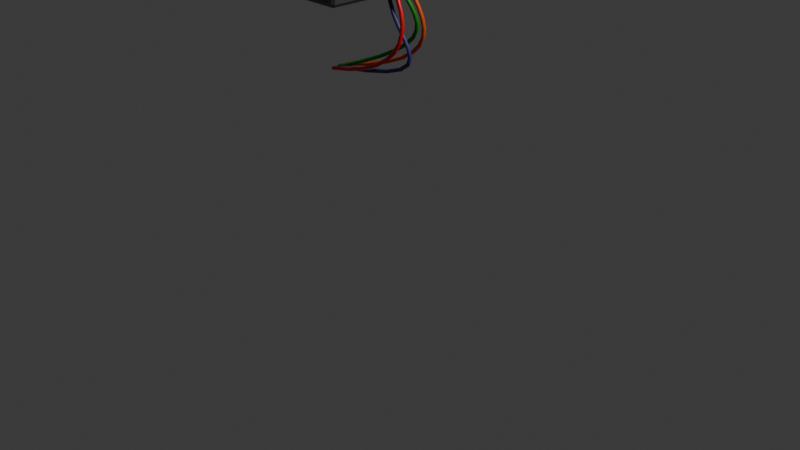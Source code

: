 # Source: LabScreen.blend  (saved by Blender 4.0.36; exported with 4.5.12 LTS)
import bpy
from mathutils import Matrix  # noqa: F401  (used for matrix-valued properties, if any)

bpy.ops.wm.read_factory_settings(use_empty=True)
scene = bpy.context.scene
scene.name = 'Scene'

# ---- collections
col_collection = bpy.data.collections.new('Collection'); scene.collection.children.link(col_collection)

# ---- images (referenced by path relative to the original .blend; pixels are not part of the script)
import os
ASSET_DIR = os.environ.get("B2B_ASSET_DIR", "")  # directory of the original .blend (textures are referenced by path, not embedded)
HERE = os.path.dirname(os.path.abspath(__file__))  # packed textures are extracted next to this script under _unpacked/

def load_image(name, relpath, width, height, colorspace="sRGB"):
    """Load a texture the original file referenced (path relative to the .blend, or extracted next to this script)."""
    p = next((c for c in (os.path.join(HERE, relpath), os.path.join(ASSET_DIR, relpath)) if relpath and os.path.exists(c)), "")
    if p:
        img = bpy.data.images.load(p, check_existing=True)
        img.name = name
    else:  # same state as the original file: an image datablock whose file is absent (Cycles renders it pink)
        img = bpy.data.images.new(name, width, height)
        img.source = "FILE"
        img.filepath = "//" + (relpath or name)
    img.colorspace_settings.name = colorspace
    return img
img_edex_ui_mac_3_jpg = load_image('edex-ui-mac-3.jpg', 'edex-ui-mac-3.jpg', 1024, 1024, 'sRGB')

# ---- materials (node trees are filled in below, after node groups)
mat_material_005 = bpy.data.materials.new('Material.005')
mat_material_006 = bpy.data.materials.new('Material.006')
mat_material_002 = bpy.data.materials.new('Material.002')
mat_material_004 = bpy.data.materials.new('Material.004')
mat_material_001 = bpy.data.materials.new('Material.001')
mat_material_003 = bpy.data.materials.new('Material.003')

# ---- material node trees
mat_material_005.use_nodes = True; mat_material_005.node_tree.nodes.clear()
_N = mat_material_005.node_tree.nodes; _L = mat_material_005.node_tree.links
n0 = _N.new('ShaderNodeBsdfPrincipled'); n0.name = 'Principled BSDF'; n0.location = (10, 300)
n0.inputs[0].default_value = (0.1333, 0.1333, 0.1333, 1.0)
n0.inputs[1].default_value = 0.8
n0.inputs[3].default_value = 1.45
n1 = _N.new('ShaderNodeOutputMaterial'); n1.name = 'Material Output'; n1.location = (300, 300)
_L.new(n0.outputs[0], n1.inputs[0])
n1.is_active_output = True
mat_material_006.use_nodes = True; mat_material_006.node_tree.nodes.clear()
_N = mat_material_006.node_tree.nodes; _L = mat_material_006.node_tree.links
n0 = _N.new('ShaderNodeOutputMaterial'); n0.name = 'Material Output'; n0.location = (300, 300)
n1 = _N.new('ShaderNodeMapping'); n1.name = 'Mapping'; n1.location = (-565, 197)
n1.inputs[2].default_value = (0.0, 0.0, 1.571)
n1.inputs[3].default_value = (5.0, 5.0, -6.1)
n2 = _N.new('ShaderNodeTexCoord'); n2.name = 'Texture Coordinate'; n2.location = (-733, 147)
n3 = _N.new('ShaderNodeTexImage'); n3.name = 'Image Texture'; n3.location = (-391, 203)
n3.image = img_edex_ui_mac_3_jpg
n4 = _N.new('ShaderNodeBsdfPrincipled'); n4.name = 'Principled BSDF'; n4.location = (10, 300)
n4.inputs[3].default_value = 1.45
n4.inputs[28].default_value = 1.0
_L.new(n4.outputs[0], n0.inputs[0])
_L.new(n3.outputs[0], n4.inputs[0])
_L.new(n1.outputs[0], n3.inputs[0])
_L.new(n2.outputs[2], n1.inputs[0])
_L.new(n3.outputs[0], n4.inputs[27])
n0.is_active_output = True
mat_material_002.use_nodes = True; mat_material_002.node_tree.nodes.clear()
_N = mat_material_002.node_tree.nodes; _L = mat_material_002.node_tree.links
n0 = _N.new('ShaderNodeBsdfPrincipled'); n0.name = 'Principled BSDF'; n0.location = (10, 300)
n0.inputs[0].default_value = (0.04184, 0.04507, 0.1911, 1.0)
n0.inputs[3].default_value = 1.45
n1 = _N.new('ShaderNodeOutputMaterial'); n1.name = 'Material Output'; n1.location = (300, 300)
_L.new(n0.outputs[0], n1.inputs[0])
n1.is_active_output = True
mat_material_004.use_nodes = True; mat_material_004.node_tree.nodes.clear()
_N = mat_material_004.node_tree.nodes; _L = mat_material_004.node_tree.links
n0 = _N.new('ShaderNodeBsdfPrincipled'); n0.name = 'Principled BSDF'; n0.location = (10, 300)
n0.inputs[0].default_value = (0.8, 0.09435, 0.002128, 1.0)
n0.inputs[3].default_value = 1.45
n1 = _N.new('ShaderNodeOutputMaterial'); n1.name = 'Material Output'; n1.location = (300, 300)
_L.new(n0.outputs[0], n1.inputs[0])
n1.is_active_output = True
mat_material_001.use_nodes = True; mat_material_001.node_tree.nodes.clear()
_N = mat_material_001.node_tree.nodes; _L = mat_material_001.node_tree.links
n0 = _N.new('ShaderNodeBsdfPrincipled'); n0.name = 'Principled BSDF'; n0.location = (10, 300)
n0.inputs[0].default_value = (0.8, 0.0, 0.003588, 1.0)
n0.inputs[2].default_value = 0.4079
n0.inputs[3].default_value = 1.45
n1 = _N.new('ShaderNodeOutputMaterial'); n1.name = 'Material Output'; n1.location = (300, 300)
_L.new(n0.outputs[0], n1.inputs[0])
n1.is_active_output = True
mat_material_003.use_nodes = True; mat_material_003.node_tree.nodes.clear()
_N = mat_material_003.node_tree.nodes; _L = mat_material_003.node_tree.links
n0 = _N.new('ShaderNodeBsdfPrincipled'); n0.name = 'Principled BSDF'; n0.location = (10, 300)
n0.inputs[0].default_value = (0.00602, 0.2498, 0.0, 1.0)
n0.inputs[3].default_value = 1.45
n1 = _N.new('ShaderNodeOutputMaterial'); n1.name = 'Material Output'; n1.location = (300, 300)
_L.new(n0.outputs[0], n1.inputs[0])
n1.is_active_output = True

# ---- world
world_world = bpy.data.worlds.new('World'); scene.world = world_world
world_world.use_nodes = True; world_world.node_tree.nodes.clear()
_N = world_world.node_tree.nodes; _L = world_world.node_tree.links
n0 = _N.new('ShaderNodeOutputWorld'); n0.name = 'World Output'; n0.location = (300, 300)
n1 = _N.new('ShaderNodeBackground'); n1.name = 'Background'; n1.location = (10, 300)
n1.inputs[0].default_value = (0.05088, 0.05088, 0.05088, 1.0)
_L.new(n1.outputs[0], n0.inputs[0])
n0.is_active_output = True
world_world.color = (0.05088, 0.05088, 0.05088)
world_world.use_sun_shadow = False
world_world.sun_shadow_jitter_overblur = 0.0

# ---- cameras
cam_camera = bpy.data.cameras.new('Camera')
cam_camera.clip_end = 100.0
cam_camera.ortho_scale = 7.314

# ---- lights
light_light = bpy.data.lights.new('Light', 'POINT')
light_light.transmission_factor = 0.0
light_light.use_soft_falloff = False
light_light.energy = 1000.0
light_light.shadow_soft_size = 0.1
light_light.shadow_maximum_resolution = 0.006
light_light.use_absolute_resolution = True

# ---- meshes
me_cube_004 = bpy.data.meshes.new('Cube.004')
me_cube_004.from_pydata([(0.2437, 0.9239, 0.9239), (0.2437, 0.9239, -0.9239), (0.2437, -0.9239, -0.9239), (0.2437, -0.9239, 0.9239), (0.2085, 0.9239, 0.9239), (0.2085, 0.9239, -0.9239), (0.2085, -0.9239, -0.9239), (0.2085, -0.9239, 0.9239), (-0.2184, -0.9747, -1.0), (-0.2184, -1.0, -0.9747), (-0.2437, -0.9747, -0.9747), (-0.2184, -1.0, 0.9747), (-0.2184, -0.9747, 1.0), (-0.2437, -0.9747, 0.9747), (-0.2184, 0.9747, -1.0), (-0.2437, 0.9747, -0.9747), (-0.2184, 1.0, -0.9747), (-0.2184, 0.9747, 1.0), (-0.2184, 1.0, 0.9747), (-0.2437, 0.9747, 0.9747), (0.2437, -0.9747, -0.9747), (0.2184, -1.0, -0.9747), (0.2184, -0.9747, -1.0), (0.2184, -0.9747, 1.0), (0.2184, -1.0, 0.9747), (0.2437, -0.9747, 0.9747), (0.2184, 0.9747, -1.0), (0.2184, 1.0, -0.9747), (0.2437, 0.9747, -0.9747), (0.2184, 0.9747, 1.0), (0.2437, 0.9747, 0.9747), (0.2184, 1.0, 0.9747), (0.2437, 0.9239, 0.308), (0.2437, 0.9239, -0.308), (0.2437, -0.9239, 0.308), (0.2437, -0.9239, -0.308), (0.2085, 0.9239, 0.308), (0.2085, 0.9239, -0.308), (0.2085, -0.9239, 0.308), (0.2085, -0.9239, -0.308), (-0.2184, -1.0, -0.3249), (-0.2184, -1.0, 0.3249), (-0.2437, -0.9747, 0.3249), (-0.2437, -0.9747, -0.3249), (-0.2184, 1.0, 0.3249), (-0.2184, 1.0, -0.3249), (-0.2437, 0.9747, -0.3249), (-0.2437, 0.9747, 0.3249), (0.2437, 0.9747, 0.3249), (0.2437, 0.9747, -0.3249), (0.2184, 1.0, -0.3249), (0.2184, 1.0, 0.3249), (0.2184, -1.0, 0.3249), (0.2184, -1.0, -0.3249), (0.2437, -0.9747, -0.3249), (0.2437, -0.9747, 0.3249), (0.1206, 0.9747, -1.0), (-0.1206, 0.9747, -1.0), (-0.1206, 1.0, -0.9747), (0.1206, 1.0, -0.9747), (-0.1206, 0.9747, 1.0), (0.1206, 0.9747, 1.0), (0.1206, 1.0, 0.9747), (-0.1206, 1.0, 0.9747), (-0.1206, -0.9747, -1.0), (0.1206, -0.9747, -1.0), (0.1206, -1.0, -0.9747), (-0.1206, -1.0, -0.9747), (0.1206, -0.9747, 1.0), (-0.1206, -0.9747, 1.0), (-0.1206, -1.0, 0.9747), (0.1206, -1.0, 0.9747), (-0.1206, 1.0, -0.3249), (0.1206, 1.0, -0.3249), (-0.1206, 1.0, 0.3249), (0.1206, 1.0, 0.3249), (0.1206, -1.0, -0.3249), (-0.1206, -1.0, -0.3249), (0.1206, -1.0, 0.3249), (-0.1206, -1.0, 0.3249), (0.1017, -1.047, -0.2741), (-0.1017, -1.047, -0.2741), (0.1017, -1.047, 0.2741), (-0.1017, -1.047, 0.2741), (0.1206, 0.2903, -1.0), (-0.1206, 0.2903, -1.0), (-0.1206, -0.2903, -1.0), (0.1206, -0.2903, -1.0), (0.1206, 0.2903, -1.04), (-0.1206, 0.2903, -1.04), (-0.1206, -0.2903, -1.04), (0.1206, -0.2903, -1.04)], [], [(79, 70, 11, 41), (20, 28, 1, 2), (48, 30, 0, 32), (60, 17, 12, 69), (42, 13, 19, 47), (75, 62, 31, 51), (35, 2, 6, 39), (30, 25, 3, 0), (54, 20, 2, 35), (36, 4, 7, 38), (2, 1, 5, 6), (0, 3, 7, 4), (32, 0, 4, 36), (8, 9, 10), (11, 12, 13), (14, 15, 16), (17, 18, 19), (20, 21, 22), (23, 24, 25), (26, 27, 28), (29, 30, 31), (14, 8, 10, 15), (41, 11, 13, 42), (12, 17, 19, 13), (45, 16, 15, 46), (57, 14, 16, 58), (61, 29, 31, 62), (49, 28, 27, 50), (22, 26, 28, 20), (29, 23, 25, 30), (53, 21, 20, 54), (65, 22, 21, 66), (69, 12, 11, 70), (56, 26, 22, 65), (24, 52, 55, 25), (52, 53, 54, 55), (30, 48, 51, 31), (48, 49, 50, 51), (18, 44, 47, 19), (44, 45, 46, 47), (9, 40, 43, 10), (40, 41, 42, 43), (1, 33, 37, 5), (33, 32, 36, 37), (5, 37, 39, 6), (37, 36, 38, 39), (25, 55, 34, 3), (55, 54, 35, 34), (3, 34, 38, 7), (34, 35, 39, 38), (59, 73, 50, 27), (73, 75, 51, 50), (10, 43, 46, 15), (43, 42, 47, 46), (28, 49, 33, 1), (49, 48, 32, 33), (67, 77, 40, 9), (77, 79, 41, 40), (53, 52, 78, 76), (76, 78, 82, 80), (21, 53, 76, 66), (66, 76, 77, 67), (45, 44, 74, 72), (72, 74, 75, 73), (16, 45, 72, 58), (58, 72, 73, 59), (14, 57, 64, 8), (56, 65, 87, 84), (23, 68, 71, 24), (68, 69, 70, 71), (8, 64, 67, 9), (64, 65, 66, 67), (17, 60, 63, 18), (60, 61, 62, 63), (26, 56, 59, 27), (56, 57, 58, 59), (44, 18, 63, 74), (74, 63, 62, 75), (29, 61, 68, 23), (61, 60, 69, 68), (52, 24, 71, 78), (78, 71, 70, 79), (80, 82, 83, 81), (79, 77, 81, 83), (78, 79, 83, 82), (77, 76, 80, 81), (84, 87, 91, 88), (65, 64, 86, 87), (57, 56, 84, 85), (64, 57, 85, 86), (89, 88, 91, 90), (87, 86, 90, 91), (86, 85, 89, 90), (85, 84, 88, 89)])
me_cube_004.polygons.foreach_set('material_index', [0, 0, 0, 0, 0, 0, 0, 0, 0, 1, 0, 0, 0, 0, 0, 0, 0, 0, 0, 0, 0, 0, 0, 0, 0, 0, 0, 0, 0, 0, 0, 0, 0, 0, 0, 0, 0, 0, 0, 0, 0, 0, 0, 0, 1, 1, 0, 0, 0, 0, 0, 0, 0, 0, 0, 0, 0, 0, 0, 0, 0, 0, 0, 0, 0, 0, 0, 0, 0, 0, 0, 0, 0, 0, 0, 0, 0, 0, 0, 0, 0, 0, 0, 0, 0, 0, 0, 0, 0, 0, 0, 0, 0, 0])
_uv = me_cube_004.uv_layers.new(name='UVMap')
_uv.uv.foreach_set('vector', [0.5406, 0.9123, 0.6218, 0.9123, 0.6218, 0.987, 0.5406, 0.987, 0.375, 0.75, 0.375, 0.5, 0.375, 0.5, 0.375, 0.75, 0.5417, 0.5, 0.625, 0.5, 0.625, 0.5, 0.5417, 0.5, 0.7873, 0.5032, 0.862, 0.5032, 0.862, 0.7468, 0.7873, 0.7468, 0.5406, 0.003164, 0.6218, 0.003165, 0.6218, 0.2468, 0.5406, 0.2468, 0.5406, 0.4123, 0.6218, 0.4123, 0.6218, 0.487, 0.5406, 0.487, 0.4583, 0.75, 0.375, 0.75, 0.375, 0.75, 0.4583, 0.75, 0.625, 0.5, 0.625, 0.75, 0.625, 0.75, 0.625, 0.5, 0.4583, 0.75, 0.375, 0.75, 0.375, 0.75, 0.4583, 0.75, 0.5417, 0.5, 0.625, 0.5, 0.625, 0.75, 0.5417, 0.75, 0.375, 0.75, 0.375, 0.5, 0.375, 0.5, 0.375, 0.75, 0.625, 0.5, 0.625, 0.75, 0.625, 0.75, 0.625, 0.5, 0.5417, 0.5, 0.625, 0.5, 0.625, 0.5, 0.5417, 0.5, 0.138, 0.7468, 0.138, 0.75, 0.125, 0.7468, 0.6218, 0.0, 0.625, 0.003164, 0.6218, 0.003165, 0.138, 0.5032, 0.125, 0.5032, 0.138, 0.5, 0.625, 0.2468, 0.6218, 0.25, 0.6218, 0.2468, 0.375, 0.7468, 0.362, 0.75, 0.362, 0.7468, 0.625, 0.763, 0.6218, 0.763, 0.6218, 0.75, 0.362, 0.5032, 0.362, 0.5, 0.375, 0.5032, 0.625, 0.487, 0.6218, 0.5, 0.6218, 0.487, 0.138, 0.5032, 0.138, 0.7468, 0.125, 0.7468, 0.125, 0.5032, 0.5406, 0.0, 0.6218, 0.0, 0.6218, 0.003165, 0.5406, 0.003164, 0.625, 0.003164, 0.625, 0.2468, 0.6218, 0.2468, 0.6218, 0.003165, 0.4594, 0.263, 0.3782, 0.263, 0.3782, 0.2468, 0.4594, 0.2468, 0.2127, 0.5032, 0.138, 0.5032, 0.138, 0.5, 0.2127, 0.5, 0.625, 0.4123, 0.625, 0.487, 0.6218, 0.487, 0.6218, 0.4123, 0.4583, 0.5, 0.375, 0.5, 0.3782, 0.487, 0.4594, 0.487, 0.362, 0.7468, 0.362, 0.5032, 0.375, 0.5, 0.375, 0.75, 0.638, 0.5032, 0.638, 0.7468, 0.625, 0.75, 0.625, 0.5, 0.4594, 0.763, 0.3782, 0.763, 0.375, 0.75, 0.4583, 0.75, 0.2873, 0.7468, 0.362, 0.7468, 0.362, 0.75, 0.2873, 0.75, 0.625, 0.9123, 0.625, 0.987, 0.6218, 0.987, 0.6218, 0.9123, 0.2873, 0.5032, 0.362, 0.5032, 0.362, 0.7468, 0.2873, 0.7468, 0.6218, 0.763, 0.5406, 0.763, 0.5417, 0.75, 0.625, 0.75, 0.5406, 0.763, 0.4594, 0.763, 0.4583, 0.75, 0.5417, 0.75, 0.625, 0.5, 0.5417, 0.5, 0.5406, 0.487, 0.6218, 0.487, 0.5417, 0.5, 0.4583, 0.5, 0.4594, 0.487, 0.5406, 0.487, 0.6218, 0.263, 0.5406, 0.263, 0.5406, 0.2468, 0.6218, 0.2468, 0.5406, 0.263, 0.4594, 0.263, 0.4594, 0.2468, 0.5406, 0.2468, 0.3782, 0.0, 0.4594, 0.0, 0.4594, 0.003164, 0.3782, 0.003164, 0.4594, 0.0, 0.5406, 0.0, 0.5406, 0.003164, 0.4594, 0.003164, 0.375, 0.5, 0.4583, 0.5, 0.4583, 0.5, 0.375, 0.5, 0.4583, 0.5, 0.5417, 0.5, 0.5417, 0.5, 0.4583, 0.5, 0.375, 0.5, 0.4583, 0.5, 0.4583, 0.75, 0.375, 0.75, 0.4583, 0.5, 0.5417, 0.5, 0.5417, 0.75, 0.4583, 0.75, 0.625, 0.75, 0.5417, 0.75, 0.5417, 0.75, 0.625, 0.75, 0.5417, 0.75, 0.4583, 0.75, 0.4583, 0.75, 0.5417, 0.75, 0.625, 0.75, 0.5417, 0.75, 0.5417, 0.75, 0.625, 0.75, 0.5417, 0.75, 0.4583, 0.75, 0.4583, 0.75, 0.5417, 0.75, 0.3782, 0.4123, 0.4594, 0.4123, 0.4594, 0.487, 0.3782, 0.487, 0.4594, 0.4123, 0.5406, 0.4123, 0.5406, 0.487, 0.4594, 0.487, 0.3782, 0.003164, 0.4594, 0.003164, 0.4594, 0.2468, 0.3782, 0.2468, 0.4594, 0.003164, 0.5406, 0.003164, 0.5406, 0.2468, 0.4594, 0.2468, 0.375, 0.5, 0.4583, 0.5, 0.4583, 0.5, 0.375, 0.5, 0.4583, 0.5, 0.5417, 0.5, 0.5417, 0.5, 0.4583, 0.5, 0.3782, 0.9123, 0.4594, 0.9123, 0.4594, 0.987, 0.3782, 0.987, 0.4594, 0.9123, 0.5406, 0.9123, 0.5406, 0.987, 0.4594, 0.987, 0.4594, 0.763, 0.5406, 0.763, 0.5406, 0.8377, 0.4594, 0.8377, 0.4594, 0.8377, 0.5406, 0.8377, 0.5406, 0.8377, 0.4594, 0.8377, 0.3782, 0.763, 0.4594, 0.763, 0.4594, 0.8377, 0.3782, 0.8377, 0.3782, 0.8377, 0.4594, 0.8377, 0.4594, 0.9123, 0.3782, 0.9123, 0.4594, 0.263, 0.5406, 0.263, 0.5406, 0.3377, 0.4594, 0.3377, 0.4594, 0.3377, 0.5406, 0.3377, 0.5406, 0.4123, 0.4594, 0.4123, 0.3782, 0.263, 0.4594, 0.263, 0.4594, 0.3377, 0.3782, 0.3377, 0.3782, 0.3377, 0.4594, 0.3377, 0.4594, 0.4123, 0.3782, 0.4123, 0.138, 0.5032, 0.2127, 0.5032, 0.2127, 0.7468, 0.138, 0.7468, 0.2873, 0.5032, 0.2873, 0.7468, 0.2873, 0.7468, 0.2873, 0.5032, 0.625, 0.763, 0.625, 0.8377, 0.6218, 0.8377, 0.6218, 0.763, 0.625, 0.8377, 0.625, 0.9123, 0.6218, 0.9123, 0.6218, 0.8377, 0.138, 0.7468, 0.2127, 0.7468, 0.2127, 0.75, 0.138, 0.75, 0.2127, 0.7468, 0.2873, 0.7468, 0.2873, 0.75, 0.2127, 0.75, 0.625, 0.263, 0.625, 0.3377, 0.6218, 0.3377, 0.6218, 0.263, 0.625, 0.3377, 0.625, 0.4123, 0.6218, 0.4123, 0.6218, 0.3377, 0.362, 0.5032, 0.2873, 0.5032, 0.2873, 0.5, 0.362, 0.5, 0.2873, 0.5032, 0.2127, 0.5032, 0.2127, 0.5, 0.2873, 0.5, 0.5406, 0.263, 0.6218, 0.263, 0.6218, 0.3377, 0.5406, 0.3377, 0.5406, 0.3377, 0.6218, 0.3377, 0.6218, 0.4123, 0.5406, 0.4123, 0.638, 0.5032, 0.7127, 0.5032, 0.7127, 0.7468, 0.638, 0.7468, 0.7127, 0.5032, 0.7873, 0.5032, 0.7873, 0.7468, 0.7127, 0.7468, 0.5406, 0.763, 0.6218, 0.763, 0.6218, 0.8377, 0.5406, 0.8377, 0.5406, 0.8377, 0.6218, 0.8377, 0.6218, 0.9123, 0.5406, 0.9123, 0.4594, 0.8377, 0.5406, 0.8377, 0.5406, 0.9123, 0.4594, 0.9123, 0.5406, 0.9123, 0.4594, 0.9123, 0.4594, 0.9123, 0.5406, 0.9123, 0.5406, 0.8377, 0.5406, 0.9123, 0.5406, 0.9123, 0.5406, 0.8377, 0.4594, 0.9123, 0.4594, 0.8377, 0.4594, 0.8377, 0.4594, 0.9123, 0.2873, 0.5032, 0.2873, 0.7468, 0.2873, 0.7468, 0.2873, 0.5032, 0.2873, 0.7468, 0.2127, 0.7468, 0.2127, 0.7468, 0.2873, 0.7468, 0.2127, 0.5032, 0.2873, 0.5032, 0.2873, 0.5032, 0.2127, 0.5032, 0.2127, 0.7468, 0.2127, 0.5032, 0.2127, 0.5032, 0.2127, 0.7468, 0.2127, 0.5032, 0.2873, 0.5032, 0.2873, 0.7468, 0.2127, 0.7468, 0.2873, 0.7468, 0.2127, 0.7468, 0.2127, 0.7468, 0.2873, 0.7468, 0.2127, 0.7468, 0.2127, 0.5032, 0.2127, 0.5032, 0.2127, 0.7468, 0.2127, 0.5032, 0.2873, 0.5032, 0.2873, 0.5032, 0.2127, 0.5032])
me_cube_004.materials.append(mat_material_005)
me_cube_004.materials.append(mat_material_006)
me_cube_004.update()
me_beziercurve = bpy.data.meshes.new('BezierCurve')
me_beziercurve.from_pydata([(-0.6017, 0.01674, 0.009578), (-0.6006, 0.009197, 0.01659), (-0.6013, -0.0008118, 0.01916), (-0.6035, -0.0106, 0.01659), (-0.6066, -0.01755, 0.009578), (-0.6098, -0.0198, -1.49e-08), (-0.6123, -0.01674, -0.009578), (-0.6133, -0.009197, -0.01659), (-0.6127, 0.0008118, -0.01916), (-0.6105, 0.0106, -0.01659), (-0.6074, 0.01755, -0.009578), (-0.6041, 0.0198, -4.703e-08), (-0.4719, -9.146e-05, -0.002519), (-0.4736, -0.007286, 0.004734), (-0.475, -0.01719, 0.007371), (-0.4758, -0.02716, 0.004685), (-0.4758, -0.03451, -0.002604), (-0.475, -0.03728, -0.01254), (-0.4735, -0.03472, -0.02247), (-0.4718, -0.02753, -0.02972), (-0.4704, -0.01762, -0.03236), (-0.4696, -0.007657, -0.02967), (-0.4696, -0.0003055, -0.02238), (-0.4704, 0.002464, -0.01245), (-0.3607, -0.01107, 0.03512), (-0.3646, -0.01804, 0.04167), (-0.3667, -0.02788, 0.04412), (-0.3663, -0.03797, 0.0418), (-0.3636, -0.04559, 0.03534), (-0.3593, -0.0487, 0.02647), (-0.3545, -0.04647, 0.01757), (-0.3505, -0.03951, 0.01101), (-0.3485, -0.02966, 0.008568), (-0.3488, -0.01958, 0.01089), (-0.3516, -0.01196, 0.01734), (-0.3559, -0.008844, 0.02622), (-0.2631, -0.01711, 0.1063), (-0.2683, -0.024, 0.112), (-0.2707, -0.03382, 0.1142), (-0.2695, -0.04395, 0.1124), (-0.2652, -0.05167, 0.107), (-0.2589, -0.05492, 0.09949), (-0.2523, -0.05281, 0.09184), (-0.2471, -0.04592, 0.08612), (-0.2447, -0.03609, 0.08387), (-0.2458, -0.02596, 0.08568), (-0.2501, -0.01824, 0.09108), (-0.2565, -0.015, 0.09861), (-0.1755, -0.01895, 0.1944), (-0.1811, -0.02583, 0.1997), (-0.1835, -0.03566, 0.202), (-0.182, -0.0458, 0.2005), (-0.177, -0.05353, 0.1958), (-0.1699, -0.05679, 0.189), (-0.1626, -0.0547, 0.1819), (-0.157, -0.04782, 0.1766), (-0.1547, -0.038, 0.1744), (-0.1562, -0.02786, 0.1758), (-0.1611, -0.02012, 0.1806), (-0.1682, -0.01686, 0.1874), (-0.0944, -0.01737, 0.2823), (-0.0997, -0.02425, 0.2879), (-0.1018, -0.03407, 0.2904), (-0.1001, -0.04421, 0.2891), (-0.09517, -0.05194, 0.2844), (-0.08822, -0.0552, 0.2774), (-0.08115, -0.05312, 0.2702), (-0.07586, -0.04624, 0.2645), (-0.07375, -0.03642, 0.262), (-0.07541, -0.02628, 0.2633), (-0.08038, -0.01855, 0.2681), (-0.08733, -0.01529, 0.275), (-0.01544, -0.01315, 0.3527), (-0.01931, -0.01995, 0.3595), (-0.02065, -0.02973, 0.3626), (-0.01911, -0.03987, 0.3612), (-0.01509, -0.04766, 0.3557), (-0.009672, -0.051, 0.3475), (-0.004312, -0.049, 0.3389), (-0.000443, -0.0422, 0.3321), (0.0008981, -0.03242, 0.329), (-0.000648, -0.02228, 0.3304), (-0.004667, -0.01449, 0.3359), (-0.01008, -0.01115, 0.344), (0.06646, -0.006997, 0.3874), (0.06629, -0.01353, 0.3954), (0.06673, -0.02318, 0.3992), (0.06767, -0.03337, 0.3976), (0.06884, -0.04136, 0.3911), (0.06995, -0.04501, 0.3815), (0.07068, -0.04335, 0.3713), (0.07085, -0.03682, 0.3632), (0.07041, -0.02717, 0.3595), (0.06948, -0.01698, 0.3611), (0.0683, -0.008991, 0.3676), (0.0672, -0.005336, 0.3772), (0.154, 0.0001253, 0.3665), (0.1584, -0.006047, 0.3736), (0.161, -0.01553, 0.3769), (0.161, -0.02579, 0.3755), (0.1585, -0.03407, 0.3698), (0.1541, -0.03816, 0.3613), (0.149, -0.03695, 0.3524), (0.1446, -0.03078, 0.3454), (0.142, -0.02129, 0.3421), (0.142, -0.01104, 0.3435), (0.1445, -0.002755, 0.3492), (0.1489, 0.00133, 0.3576), (0.2479, 0.007075, 0.2736), (0.2548, 0.001081, 0.2785), (0.2584, -0.008326, 0.2808), (0.2579, -0.01862, 0.2799), (0.2534, -0.02705, 0.276), (0.246, -0.03136, 0.2701), (0.2378, -0.03038, 0.2638), (0.231, -0.02439, 0.2589), (0.2273, -0.01498, 0.2566), (0.2279, -0.004682, 0.2575), (0.2324, 0.003748, 0.2614), (0.2397, 0.008052, 0.2673), (0.3526, 0.01303, 0.09298), (0.3602, 0.00708, 0.09664), (0.3642, -0.002306, 0.09841), (0.3635, -0.01262, 0.09781), (0.3583, -0.02109, 0.095), (0.3499, -0.02545, 0.09073), (0.3406, -0.02454, 0.08616), (0.333, -0.01859, 0.08249), (0.329, -0.009203, 0.08073), (0.3297, 0.001107, 0.08133), (0.335, 0.009579, 0.08414), (0.3433, 0.01394, 0.0884), (0.473, 0.01721, -0.1928), (0.4809, 0.01128, -0.1898), (0.4851, 0.001895, -0.1883), (0.4842, -0.008418, -0.1887), (0.4787, -0.0169, -0.1909), (0.47, -0.02128, -0.1943), (0.4603, -0.02038, -0.198), (0.4524, -0.01444, -0.201), (0.4483, -0.00506, -0.2024), (0.4491, 0.005253, -0.202), (0.4546, 0.01373, -0.1999), (0.4634, 0.01811, -0.1965), (0.6135, 0.0188, -0.6016), (0.6216, 0.01286, -0.599), (0.6257, 0.003482, -0.5976), (0.6249, -0.006832, -0.5979), (0.6192, -0.01531, -0.5997), (0.6103, -0.01969, -0.6026), (0.6005, -0.0188, -0.6057), (0.5924, -0.01286, -0.6083), (0.5882, -0.003482, -0.6096), (0.5891, 0.006832, -0.6093), (0.5947, 0.01531, -0.6075), (0.6037, 0.01969, -0.6047)], [], [(0, 12, 23, 11), (1, 13, 12, 0), (2, 14, 13, 1), (3, 15, 14, 2), (4, 16, 15, 3), (5, 17, 16, 4), (6, 18, 17, 5), (7, 19, 18, 6), (8, 20, 19, 7), (9, 21, 20, 8), (10, 22, 21, 9), (11, 23, 22, 10), (12, 24, 35, 23), (13, 25, 24, 12), (14, 26, 25, 13), (15, 27, 26, 14), (16, 28, 27, 15), (17, 29, 28, 16), (18, 30, 29, 17), (19, 31, 30, 18), (20, 32, 31, 19), (21, 33, 32, 20), (22, 34, 33, 21), (23, 35, 34, 22), (24, 36, 47, 35), (25, 37, 36, 24), (26, 38, 37, 25), (27, 39, 38, 26), (28, 40, 39, 27), (29, 41, 40, 28), (30, 42, 41, 29), (31, 43, 42, 30), (32, 44, 43, 31), (33, 45, 44, 32), (34, 46, 45, 33), (35, 47, 46, 34), (36, 48, 59, 47), (37, 49, 48, 36), (38, 50, 49, 37), (39, 51, 50, 38), (40, 52, 51, 39), (41, 53, 52, 40), (42, 54, 53, 41), (43, 55, 54, 42), (44, 56, 55, 43), (45, 57, 56, 44), (46, 58, 57, 45), (47, 59, 58, 46), (48, 60, 71, 59), (49, 61, 60, 48), (50, 62, 61, 49), (51, 63, 62, 50), (52, 64, 63, 51), (53, 65, 64, 52), (54, 66, 65, 53), (55, 67, 66, 54), (56, 68, 67, 55), (57, 69, 68, 56), (58, 70, 69, 57), (59, 71, 70, 58), (60, 72, 83, 71), (61, 73, 72, 60), (62, 74, 73, 61), (63, 75, 74, 62), (64, 76, 75, 63), (65, 77, 76, 64), (66, 78, 77, 65), (67, 79, 78, 66), (68, 80, 79, 67), (69, 81, 80, 68), (70, 82, 81, 69), (71, 83, 82, 70), (72, 84, 95, 83), (73, 85, 84, 72), (74, 86, 85, 73), (75, 87, 86, 74), (76, 88, 87, 75), (77, 89, 88, 76), (78, 90, 89, 77), (79, 91, 90, 78), (80, 92, 91, 79), (81, 93, 92, 80), (82, 94, 93, 81), (83, 95, 94, 82), (84, 96, 107, 95), (85, 97, 96, 84), (86, 98, 97, 85), (87, 99, 98, 86), (88, 100, 99, 87), (89, 101, 100, 88), (90, 102, 101, 89), (91, 103, 102, 90), (92, 104, 103, 91), (93, 105, 104, 92), (94, 106, 105, 93), (95, 107, 106, 94), (96, 108, 119, 107), (97, 109, 108, 96), (98, 110, 109, 97), (99, 111, 110, 98), (100, 112, 111, 99), (101, 113, 112, 100), (102, 114, 113, 101), (103, 115, 114, 102), (104, 116, 115, 103), (105, 117, 116, 104), (106, 118, 117, 105), (107, 119, 118, 106), (108, 120, 131, 119), (109, 121, 120, 108), (110, 122, 121, 109), (111, 123, 122, 110), (112, 124, 123, 111), (113, 125, 124, 112), (114, 126, 125, 113), (115, 127, 126, 114), (116, 128, 127, 115), (117, 129, 128, 116), (118, 130, 129, 117), (119, 131, 130, 118), (120, 132, 143, 131), (121, 133, 132, 120), (122, 134, 133, 121), (123, 135, 134, 122), (124, 136, 135, 123), (125, 137, 136, 124), (126, 138, 137, 125), (127, 139, 138, 126), (128, 140, 139, 127), (129, 141, 140, 128), (130, 142, 141, 129), (131, 143, 142, 130), (132, 144, 155, 143), (133, 145, 144, 132), (134, 146, 145, 133), (135, 147, 146, 134), (136, 148, 147, 135), (137, 149, 148, 136), (138, 150, 149, 137), (139, 151, 150, 138), (140, 152, 151, 139), (141, 153, 152, 140), (142, 154, 153, 141), (143, 155, 154, 142)])
me_beziercurve.polygons.foreach_set('use_smooth', [True] * 144)
_uv = me_beziercurve.uv_layers.new(name='UVMap')
_uv.uv.foreach_set('vector', [0.0, 1.0, 0.08333, 1.0, 0.08333, 0.9167, 0.0, 0.9167, 0.0, 0.08333, 0.08333, 0.08333, 0.08333, 0.0, 0.0, 0.0, 0.0, 0.1667, 0.08333, 0.1667, 0.08333, 0.08333, 0.0, 0.08333, 0.0, 0.25, 0.08333, 0.25, 0.08333, 0.1667, 0.0, 0.1667, 0.0, 0.3333, 0.08333, 0.3333, 0.08333, 0.25, 0.0, 0.25, 0.0, 0.4167, 0.08333, 0.4167, 0.08333, 0.3333, 0.0, 0.3333, 0.0, 0.5, 0.08333, 0.5, 0.08333, 0.4167, 0.0, 0.4167, 0.0, 0.5833, 0.08333, 0.5833, 0.08333, 0.5, 0.0, 0.5, 0.0, 0.6667, 0.08333, 0.6667, 0.08333, 0.5833, 0.0, 0.5833, 0.0, 0.75, 0.08333, 0.75, 0.08333, 0.6667, 0.0, 0.6667, 0.0, 0.8333, 0.08333, 0.8333, 0.08333, 0.75, 0.0, 0.75, 0.0, 0.9167, 0.08333, 0.9167, 0.08333, 0.8333, 0.0, 0.8333, 0.08333, 1.0, 0.1667, 1.0, 0.1667, 0.9167, 0.08333, 0.9167, 0.08333, 0.08333, 0.1667, 0.08333, 0.1667, 0.0, 0.08333, 0.0, 0.08333, 0.1667, 0.1667, 0.1667, 0.1667, 0.08333, 0.08333, 0.08333, 0.08333, 0.25, 0.1667, 0.25, 0.1667, 0.1667, 0.08333, 0.1667, 0.08333, 0.3333, 0.1667, 0.3333, 0.1667, 0.25, 0.08333, 0.25, 0.08333, 0.4167, 0.1667, 0.4167, 0.1667, 0.3333, 0.08333, 0.3333, 0.08333, 0.5, 0.1667, 0.5, 0.1667, 0.4167, 0.08333, 0.4167, 0.08333, 0.5833, 0.1667, 0.5833, 0.1667, 0.5, 0.08333, 0.5, 0.08333, 0.6667, 0.1667, 0.6667, 0.1667, 0.5833, 0.08333, 0.5833, 0.08333, 0.75, 0.1667, 0.75, 0.1667, 0.6667, 0.08333, 0.6667, 0.08333, 0.8333, 0.1667, 0.8333, 0.1667, 0.75, 0.08333, 0.75, 0.08333, 0.9167, 0.1667, 0.9167, 0.1667, 0.8333, 0.08333, 0.8333, 0.1667, 1.0, 0.25, 1.0, 0.25, 0.9167, 0.1667, 0.9167, 0.1667, 0.08333, 0.25, 0.08333, 0.25, 0.0, 0.1667, 0.0, 0.1667, 0.1667, 0.25, 0.1667, 0.25, 0.08333, 0.1667, 0.08333, 0.1667, 0.25, 0.25, 0.25, 0.25, 0.1667, 0.1667, 0.1667, 0.1667, 0.3333, 0.25, 0.3333, 0.25, 0.25, 0.1667, 0.25, 0.1667, 0.4167, 0.25, 0.4167, 0.25, 0.3333, 0.1667, 0.3333, 0.1667, 0.5, 0.25, 0.5, 0.25, 0.4167, 0.1667, 0.4167, 0.1667, 0.5833, 0.25, 0.5833, 0.25, 0.5, 0.1667, 0.5, 0.1667, 0.6667, 0.25, 0.6667, 0.25, 0.5833, 0.1667, 0.5833, 0.1667, 0.75, 0.25, 0.75, 0.25, 0.6667, 0.1667, 0.6667, 0.1667, 0.8333, 0.25, 0.8333, 0.25, 0.75, 0.1667, 0.75, 0.1667, 0.9167, 0.25, 0.9167, 0.25, 0.8333, 0.1667, 0.8333, 0.25, 1.0, 0.3333, 1.0, 0.3333, 0.9167, 0.25, 0.9167, 0.25, 0.08333, 0.3333, 0.08333, 0.3333, 0.0, 0.25, 0.0, 0.25, 0.1667, 0.3333, 0.1667, 0.3333, 0.08333, 0.25, 0.08333, 0.25, 0.25, 0.3333, 0.25, 0.3333, 0.1667, 0.25, 0.1667, 0.25, 0.3333, 0.3333, 0.3333, 0.3333, 0.25, 0.25, 0.25, 0.25, 0.4167, 0.3333, 0.4167, 0.3333, 0.3333, 0.25, 0.3333, 0.25, 0.5, 0.3333, 0.5, 0.3333, 0.4167, 0.25, 0.4167, 0.25, 0.5833, 0.3333, 0.5833, 0.3333, 0.5, 0.25, 0.5, 0.25, 0.6667, 0.3333, 0.6667, 0.3333, 0.5833, 0.25, 0.5833, 0.25, 0.75, 0.3333, 0.75, 0.3333, 0.6667, 0.25, 0.6667, 0.25, 0.8333, 0.3333, 0.8333, 0.3333, 0.75, 0.25, 0.75, 0.25, 0.9167, 0.3333, 0.9167, 0.3333, 0.8333, 0.25, 0.8333, 0.3333, 1.0, 0.4167, 1.0, 0.4167, 0.9167, 0.3333, 0.9167, 0.3333, 0.08333, 0.4167, 0.08333, 0.4167, 0.0, 0.3333, 0.0, 0.3333, 0.1667, 0.4167, 0.1667, 0.4167, 0.08333, 0.3333, 0.08333, 0.3333, 0.25, 0.4167, 0.25, 0.4167, 0.1667, 0.3333, 0.1667, 0.3333, 0.3333, 0.4167, 0.3333, 0.4167, 0.25, 0.3333, 0.25, 0.3333, 0.4167, 0.4167, 0.4167, 0.4167, 0.3333, 0.3333, 0.3333, 0.3333, 0.5, 0.4167, 0.5, 0.4167, 0.4167, 0.3333, 0.4167, 0.3333, 0.5833, 0.4167, 0.5833, 0.4167, 0.5, 0.3333, 0.5, 0.3333, 0.6667, 0.4167, 0.6667, 0.4167, 0.5833, 0.3333, 0.5833, 0.3333, 0.75, 0.4167, 0.75, 0.4167, 0.6667, 0.3333, 0.6667, 0.3333, 0.8333, 0.4167, 0.8333, 0.4167, 0.75, 0.3333, 0.75, 0.3333, 0.9167, 0.4167, 0.9167, 0.4167, 0.8333, 0.3333, 0.8333, 0.4167, 1.0, 0.5, 1.0, 0.5, 0.9167, 0.4167, 0.9167, 0.4167, 0.08333, 0.5, 0.08333, 0.5, 0.0, 0.4167, 0.0, 0.4167, 0.1667, 0.5, 0.1667, 0.5, 0.08333, 0.4167, 0.08333, 0.4167, 0.25, 0.5, 0.25, 0.5, 0.1667, 0.4167, 0.1667, 0.4167, 0.3333, 0.5, 0.3333, 0.5, 0.25, 0.4167, 0.25, 0.4167, 0.4167, 0.5, 0.4167, 0.5, 0.3333, 0.4167, 0.3333, 0.4167, 0.5, 0.5, 0.5, 0.5, 0.4167, 0.4167, 0.4167, 0.4167, 0.5833, 0.5, 0.5833, 0.5, 0.5, 0.4167, 0.5, 0.4167, 0.6667, 0.5, 0.6667, 0.5, 0.5833, 0.4167, 0.5833, 0.4167, 0.75, 0.5, 0.75, 0.5, 0.6667, 0.4167, 0.6667, 0.4167, 0.8333, 0.5, 0.8333, 0.5, 0.75, 0.4167, 0.75, 0.4167, 0.9167, 0.5, 0.9167, 0.5, 0.8333, 0.4167, 0.8333, 0.5, 1.0, 0.5833, 1.0, 0.5833, 0.9167, 0.5, 0.9167, 0.5, 0.08333, 0.5833, 0.08333, 0.5833, 0.0, 0.5, 0.0, 0.5, 0.1667, 0.5833, 0.1667, 0.5833, 0.08333, 0.5, 0.08333, 0.5, 0.25, 0.5833, 0.25, 0.5833, 0.1667, 0.5, 0.1667, 0.5, 0.3333, 0.5833, 0.3333, 0.5833, 0.25, 0.5, 0.25, 0.5, 0.4167, 0.5833, 0.4167, 0.5833, 0.3333, 0.5, 0.3333, 0.5, 0.5, 0.5833, 0.5, 0.5833, 0.4167, 0.5, 0.4167, 0.5, 0.5833, 0.5833, 0.5833, 0.5833, 0.5, 0.5, 0.5, 0.5, 0.6667, 0.5833, 0.6667, 0.5833, 0.5833, 0.5, 0.5833, 0.5, 0.75, 0.5833, 0.75, 0.5833, 0.6667, 0.5, 0.6667, 0.5, 0.8333, 0.5833, 0.8333, 0.5833, 0.75, 0.5, 0.75, 0.5, 0.9167, 0.5833, 0.9167, 0.5833, 0.8333, 0.5, 0.8333, 0.5833, 1.0, 0.6667, 1.0, 0.6667, 0.9167, 0.5833, 0.9167, 0.5833, 0.08333, 0.6667, 0.08333, 0.6667, 0.0, 0.5833, 0.0, 0.5833, 0.1667, 0.6667, 0.1667, 0.6667, 0.08333, 0.5833, 0.08333, 0.5833, 0.25, 0.6667, 0.25, 0.6667, 0.1667, 0.5833, 0.1667, 0.5833, 0.3333, 0.6667, 0.3333, 0.6667, 0.25, 0.5833, 0.25, 0.5833, 0.4167, 0.6667, 0.4167, 0.6667, 0.3333, 0.5833, 0.3333, 0.5833, 0.5, 0.6667, 0.5, 0.6667, 0.4167, 0.5833, 0.4167, 0.5833, 0.5833, 0.6667, 0.5833, 0.6667, 0.5, 0.5833, 0.5, 0.5833, 0.6667, 0.6667, 0.6667, 0.6667, 0.5833, 0.5833, 0.5833, 0.5833, 0.75, 0.6667, 0.75, 0.6667, 0.6667, 0.5833, 0.6667, 0.5833, 0.8333, 0.6667, 0.8333, 0.6667, 0.75, 0.5833, 0.75, 0.5833, 0.9167, 0.6667, 0.9167, 0.6667, 0.8333, 0.5833, 0.8333, 0.6667, 1.0, 0.75, 1.0, 0.75, 0.9167, 0.6667, 0.9167, 0.6667, 0.08333, 0.75, 0.08333, 0.75, 0.0, 0.6667, 0.0, 0.6667, 0.1667, 0.75, 0.1667, 0.75, 0.08333, 0.6667, 0.08333, 0.6667, 0.25, 0.75, 0.25, 0.75, 0.1667, 0.6667, 0.1667, 0.6667, 0.3333, 0.75, 0.3333, 0.75, 0.25, 0.6667, 0.25, 0.6667, 0.4167, 0.75, 0.4167, 0.75, 0.3333, 0.6667, 0.3333, 0.6667, 0.5, 0.75, 0.5, 0.75, 0.4167, 0.6667, 0.4167, 0.6667, 0.5833, 0.75, 0.5833, 0.75, 0.5, 0.6667, 0.5, 0.6667, 0.6667, 0.75, 0.6667, 0.75, 0.5833, 0.6667, 0.5833, 0.6667, 0.75, 0.75, 0.75, 0.75, 0.6667, 0.6667, 0.6667, 0.6667, 0.8333, 0.75, 0.8333, 0.75, 0.75, 0.6667, 0.75, 0.6667, 0.9167, 0.75, 0.9167, 0.75, 0.8333, 0.6667, 0.8333, 0.75, 1.0, 0.8333, 1.0, 0.8333, 0.9167, 0.75, 0.9167, 0.75, 0.08333, 0.8333, 0.08333, 0.8333, 0.0, 0.75, 0.0, 0.75, 0.1667, 0.8333, 0.1667, 0.8333, 0.08333, 0.75, 0.08333, 0.75, 0.25, 0.8333, 0.25, 0.8333, 0.1667, 0.75, 0.1667, 0.75, 0.3333, 0.8333, 0.3333, 0.8333, 0.25, 0.75, 0.25, 0.75, 0.4167, 0.8333, 0.4167, 0.8333, 0.3333, 0.75, 0.3333, 0.75, 0.5, 0.8333, 0.5, 0.8333, 0.4167, 0.75, 0.4167, 0.75, 0.5833, 0.8333, 0.5833, 0.8333, 0.5, 0.75, 0.5, 0.75, 0.6667, 0.8333, 0.6667, 0.8333, 0.5833, 0.75, 0.5833, 0.75, 0.75, 0.8333, 0.75, 0.8333, 0.6667, 0.75, 0.6667, 0.75, 0.8333, 0.8333, 0.8333, 0.8333, 0.75, 0.75, 0.75, 0.75, 0.9167, 0.8333, 0.9167, 0.8333, 0.8333, 0.75, 0.8333, 0.8333, 1.0, 0.9167, 1.0, 0.9167, 0.9167, 0.8333, 0.9167, 0.8333, 0.08333, 0.9167, 0.08333, 0.9167, 0.0, 0.8333, 0.0, 0.8333, 0.1667, 0.9167, 0.1667, 0.9167, 0.08333, 0.8333, 0.08333, 0.8333, 0.25, 0.9167, 0.25, 0.9167, 0.1667, 0.8333, 0.1667, 0.8333, 0.3333, 0.9167, 0.3333, 0.9167, 0.25, 0.8333, 0.25, 0.8333, 0.4167, 0.9167, 0.4167, 0.9167, 0.3333, 0.8333, 0.3333, 0.8333, 0.5, 0.9167, 0.5, 0.9167, 0.4167, 0.8333, 0.4167, 0.8333, 0.5833, 0.9167, 0.5833, 0.9167, 0.5, 0.8333, 0.5, 0.8333, 0.6667, 0.9167, 0.6667, 0.9167, 0.5833, 0.8333, 0.5833, 0.8333, 0.75, 0.9167, 0.75, 0.9167, 0.6667, 0.8333, 0.6667, 0.8333, 0.8333, 0.9167, 0.8333, 0.9167, 0.75, 0.8333, 0.75, 0.8333, 0.9167, 0.9167, 0.9167, 0.9167, 0.8333, 0.8333, 0.8333, 0.9167, 1.0, 1.0, 1.0, 1.0, 0.9167, 0.9167, 0.9167, 0.9167, 0.08333, 1.0, 0.08333, 1.0, 0.0, 0.9167, 0.0, 0.9167, 0.1667, 1.0, 0.1667, 1.0, 0.08333, 0.9167, 0.08333, 0.9167, 0.25, 1.0, 0.25, 1.0, 0.1667, 0.9167, 0.1667, 0.9167, 0.3333, 1.0, 0.3333, 1.0, 0.25, 0.9167, 0.25, 0.9167, 0.4167, 1.0, 0.4167, 1.0, 0.3333, 0.9167, 0.3333, 0.9167, 0.5, 1.0, 0.5, 1.0, 0.4167, 0.9167, 0.4167, 0.9167, 0.5833, 1.0, 0.5833, 1.0, 0.5, 0.9167, 0.5, 0.9167, 0.6667, 1.0, 0.6667, 1.0, 0.5833, 0.9167, 0.5833, 0.9167, 0.75, 1.0, 0.75, 1.0, 0.6667, 0.9167, 0.6667, 0.9167, 0.8333, 1.0, 0.8333, 1.0, 0.75, 0.9167, 0.75, 0.9167, 0.9167, 1.0, 0.9167, 1.0, 0.8333, 0.9167, 0.8333])
me_beziercurve.materials.append(mat_material_002)
me_beziercurve.auto_texspace = False
me_beziercurve.update()
me_beziercurve_001 = bpy.data.meshes.new('BezierCurve.001')
me_beziercurve_001.from_pydata([(-0.6151, 0.01732, 0.005855), (-0.621, 0.01, 0.01014), (-0.6232, 1.211e-08, 0.01171), (-0.621, -0.01, 0.01014), (-0.6151, -0.01732, 0.005855), (-0.607, -0.02, -2.142e-08), (-0.5989, -0.01732, -0.005855), (-0.5929, -0.01, -0.01014), (-0.5908, -2.142e-08, -0.01171), (-0.5929, 0.01, -0.01014), (-0.5989, 0.01732, -0.005855), (-0.607, 0.02, -4.051e-08), (-0.5367, 0.0218, 0.1055), (-0.5419, 0.01452, 0.1107), (-0.5436, 0.004547, 0.1129), (-0.5411, -0.005439, 0.1117), (-0.5353, -0.01277, 0.1073), (-0.5276, -0.01547, 0.1008), (-0.5202, -0.01283, 0.09414), (-0.515, -0.005545, 0.08894), (-0.5134, 0.004424, 0.08666), (-0.5158, 0.01441, 0.0879), (-0.5217, 0.02174, 0.09232), (-0.5293, 0.02444, 0.09876), (-0.453, 0.03364, 0.1921), (-0.4574, 0.02648, 0.1982), (-0.4583, 0.0166, 0.2011), (-0.4557, 0.006638, 0.2001), (-0.4502, -0.000732, 0.1953), (-0.4433, -0.003535, 0.1881), (-0.4368, -0.00102, 0.1805), (-0.4325, 0.006138, 0.1744), (-0.4315, 0.01602, 0.1714), (-0.4341, 0.02598, 0.1725), (-0.4396, 0.03335, 0.1773), (-0.4466, 0.03616, 0.1844), (-0.3641, 0.05048, 0.2616), (-0.3672, 0.04354, 0.2686), (-0.3674, 0.03379, 0.2721), (-0.3648, 0.02383, 0.271), (-0.36, 0.01634, 0.2658), (-0.3542, 0.01332, 0.2577), (-0.3491, 0.01558, 0.249), (-0.346, 0.02252, 0.2419), (-0.3457, 0.03227, 0.2385), (-0.3484, 0.04223, 0.2395), (-0.3532, 0.04972, 0.2448), (-0.359, 0.05274, 0.2528), (-0.2698, 0.06992, 0.3095), (-0.2713, 0.06331, 0.3174), (-0.2708, 0.05372, 0.3212), (-0.2683, 0.04372, 0.3201), (-0.2647, 0.03599, 0.3142), (-0.2608, 0.03261, 0.3053), (-0.2577, 0.03447, 0.2956), (-0.2562, 0.04108, 0.2877), (-0.2568, 0.05067, 0.2839), (-0.2592, 0.06067, 0.285), (-0.2628, 0.0684, 0.2909), (-0.2667, 0.07178, 0.2998), (-0.1705, 0.08953, 0.3314), (-0.1699, 0.08331, 0.3396), (-0.1685, 0.07389, 0.3437), (-0.1666, 0.0638, 0.3424), (-0.1647, 0.05572, 0.3362), (-0.1634, 0.05184, 0.3267), (-0.1629, 0.05319, 0.3165), (-0.1635, 0.05941, 0.3082), (-0.165, 0.06883, 0.3042), (-0.1669, 0.07893, 0.3054), (-0.1688, 0.087, 0.3116), (-0.1701, 0.09088, 0.3211), (-0.06661, 0.1067, 0.3224), (-0.06383, 0.1009, 0.3305), (-0.06156, 0.09157, 0.3345), (-0.06042, 0.08135, 0.3333), (-0.0607, 0.07293, 0.3273), (-0.06234, 0.06857, 0.318), (-0.06489, 0.06944, 0.308), (-0.06767, 0.0753, 0.3), (-0.06994, 0.08459, 0.296), (-0.07109, 0.09481, 0.2972), (-0.0708, 0.1032, 0.3032), (-0.06916, 0.1076, 0.3124), (0.04083, 0.1189, 0.2783), (0.04546, 0.1132, 0.2857), (0.04833, 0.104, 0.2894), (0.04867, 0.09367, 0.2885), (0.04638, 0.08503, 0.2833), (0.04208, 0.08037, 0.2751), (0.03692, 0.08095, 0.2662), (0.03229, 0.08661, 0.2588), (0.02942, 0.09583, 0.2551), (0.02909, 0.1061, 0.256), (0.03138, 0.1148, 0.2612), (0.03568, 0.1194, 0.2694), (0.151, 0.1234, 0.1953), (0.1569, 0.1178, 0.2017), (0.1601, 0.1086, 0.2052), (0.1598, 0.09829, 0.2048), (0.156, 0.08958, 0.2007), (0.1498, 0.08484, 0.1939), (0.1428, 0.08534, 0.1863), (0.1369, 0.09095, 0.1799), (0.1337, 0.1001, 0.1764), (0.134, 0.1105, 0.1768), (0.1378, 0.1192, 0.1809), (0.144, 0.1239, 0.1877), (0.2635, 0.1181, 0.06957), (0.2702, 0.1124, 0.07515), (0.2736, 0.1032, 0.07845), (0.2728, 0.09291, 0.07859), (0.268, 0.08424, 0.07554), (0.2605, 0.07956, 0.07011), (0.2524, 0.0801, 0.06375), (0.2457, 0.08574, 0.05818), (0.2423, 0.09495, 0.05487), (0.2432, 0.1053, 0.05473), (0.2479, 0.1139, 0.05779), (0.2554, 0.1186, 0.06322), (0.3784, 0.1004, -0.1028), (0.3855, 0.0947, -0.09787), (0.3889, 0.08548, -0.09468), (0.3878, 0.0752, -0.09406), (0.3824, 0.06663, -0.0962), (0.3742, 0.06206, -0.1005), (0.3653, 0.06271, -0.1058), (0.3582, 0.06841, -0.1108), (0.3548, 0.07763, -0.114), (0.3559, 0.08791, -0.1146), (0.3613, 0.09648, -0.1124), (0.3695, 0.1011, -0.1081), (0.4954, 0.06802, -0.326), (0.5028, 0.06225, -0.3215), (0.5063, 0.05302, -0.3184), (0.5049, 0.0428, -0.3174), (0.4991, 0.03434, -0.3188), (0.4904, 0.0299, -0.3222), (0.4812, 0.03066, -0.3267), (0.4738, 0.03643, -0.3312), (0.4703, 0.04566, -0.3343), (0.4717, 0.05588, -0.3353), (0.4775, 0.06434, -0.3339), (0.4862, 0.06879, -0.3305), (0.6145, 0.01851, -0.6042), (0.6221, 0.01267, -0.6002), (0.6255, 0.00344, -0.597), (0.624, -0.006714, -0.5957), (0.618, -0.01507, -0.5964), (0.609, -0.01939, -0.5991), (0.5994, -0.01851, -0.603), (0.5919, -0.01267, -0.6071), (0.5884, -0.00344, -0.6102), (0.5899, 0.006714, -0.6116), (0.596, 0.01507, -0.6108), (0.605, 0.01939, -0.6081)], [], [(0, 12, 23, 11), (1, 13, 12, 0), (2, 14, 13, 1), (3, 15, 14, 2), (4, 16, 15, 3), (5, 17, 16, 4), (6, 18, 17, 5), (7, 19, 18, 6), (8, 20, 19, 7), (9, 21, 20, 8), (10, 22, 21, 9), (11, 23, 22, 10), (12, 24, 35, 23), (13, 25, 24, 12), (14, 26, 25, 13), (15, 27, 26, 14), (16, 28, 27, 15), (17, 29, 28, 16), (18, 30, 29, 17), (19, 31, 30, 18), (20, 32, 31, 19), (21, 33, 32, 20), (22, 34, 33, 21), (23, 35, 34, 22), (24, 36, 47, 35), (25, 37, 36, 24), (26, 38, 37, 25), (27, 39, 38, 26), (28, 40, 39, 27), (29, 41, 40, 28), (30, 42, 41, 29), (31, 43, 42, 30), (32, 44, 43, 31), (33, 45, 44, 32), (34, 46, 45, 33), (35, 47, 46, 34), (36, 48, 59, 47), (37, 49, 48, 36), (38, 50, 49, 37), (39, 51, 50, 38), (40, 52, 51, 39), (41, 53, 52, 40), (42, 54, 53, 41), (43, 55, 54, 42), (44, 56, 55, 43), (45, 57, 56, 44), (46, 58, 57, 45), (47, 59, 58, 46), (48, 60, 71, 59), (49, 61, 60, 48), (50, 62, 61, 49), (51, 63, 62, 50), (52, 64, 63, 51), (53, 65, 64, 52), (54, 66, 65, 53), (55, 67, 66, 54), (56, 68, 67, 55), (57, 69, 68, 56), (58, 70, 69, 57), (59, 71, 70, 58), (60, 72, 83, 71), (61, 73, 72, 60), (62, 74, 73, 61), (63, 75, 74, 62), (64, 76, 75, 63), (65, 77, 76, 64), (66, 78, 77, 65), (67, 79, 78, 66), (68, 80, 79, 67), (69, 81, 80, 68), (70, 82, 81, 69), (71, 83, 82, 70), (72, 84, 95, 83), (73, 85, 84, 72), (74, 86, 85, 73), (75, 87, 86, 74), (76, 88, 87, 75), (77, 89, 88, 76), (78, 90, 89, 77), (79, 91, 90, 78), (80, 92, 91, 79), (81, 93, 92, 80), (82, 94, 93, 81), (83, 95, 94, 82), (84, 96, 107, 95), (85, 97, 96, 84), (86, 98, 97, 85), (87, 99, 98, 86), (88, 100, 99, 87), (89, 101, 100, 88), (90, 102, 101, 89), (91, 103, 102, 90), (92, 104, 103, 91), (93, 105, 104, 92), (94, 106, 105, 93), (95, 107, 106, 94), (96, 108, 119, 107), (97, 109, 108, 96), (98, 110, 109, 97), (99, 111, 110, 98), (100, 112, 111, 99), (101, 113, 112, 100), (102, 114, 113, 101), (103, 115, 114, 102), (104, 116, 115, 103), (105, 117, 116, 104), (106, 118, 117, 105), (107, 119, 118, 106), (108, 120, 131, 119), (109, 121, 120, 108), (110, 122, 121, 109), (111, 123, 122, 110), (112, 124, 123, 111), (113, 125, 124, 112), (114, 126, 125, 113), (115, 127, 126, 114), (116, 128, 127, 115), (117, 129, 128, 116), (118, 130, 129, 117), (119, 131, 130, 118), (120, 132, 143, 131), (121, 133, 132, 120), (122, 134, 133, 121), (123, 135, 134, 122), (124, 136, 135, 123), (125, 137, 136, 124), (126, 138, 137, 125), (127, 139, 138, 126), (128, 140, 139, 127), (129, 141, 140, 128), (130, 142, 141, 129), (131, 143, 142, 130), (132, 144, 155, 143), (133, 145, 144, 132), (134, 146, 145, 133), (135, 147, 146, 134), (136, 148, 147, 135), (137, 149, 148, 136), (138, 150, 149, 137), (139, 151, 150, 138), (140, 152, 151, 139), (141, 153, 152, 140), (142, 154, 153, 141), (143, 155, 154, 142)])
me_beziercurve_001.polygons.foreach_set('use_smooth', [True] * 144)
_uv = me_beziercurve_001.uv_layers.new(name='UVMap')
_uv.uv.foreach_set('vector', [0.0, 1.0, 0.08333, 1.0, 0.08333, 0.9167, 0.0, 0.9167, 0.0, 0.08333, 0.08333, 0.08333, 0.08333, 0.0, 0.0, 0.0, 0.0, 0.1667, 0.08333, 0.1667, 0.08333, 0.08333, 0.0, 0.08333, 0.0, 0.25, 0.08333, 0.25, 0.08333, 0.1667, 0.0, 0.1667, 0.0, 0.3333, 0.08333, 0.3333, 0.08333, 0.25, 0.0, 0.25, 0.0, 0.4167, 0.08333, 0.4167, 0.08333, 0.3333, 0.0, 0.3333, 0.0, 0.5, 0.08333, 0.5, 0.08333, 0.4167, 0.0, 0.4167, 0.0, 0.5833, 0.08333, 0.5833, 0.08333, 0.5, 0.0, 0.5, 0.0, 0.6667, 0.08333, 0.6667, 0.08333, 0.5833, 0.0, 0.5833, 0.0, 0.75, 0.08333, 0.75, 0.08333, 0.6667, 0.0, 0.6667, 0.0, 0.8333, 0.08333, 0.8333, 0.08333, 0.75, 0.0, 0.75, 0.0, 0.9167, 0.08333, 0.9167, 0.08333, 0.8333, 0.0, 0.8333, 0.08333, 1.0, 0.1667, 1.0, 0.1667, 0.9167, 0.08333, 0.9167, 0.08333, 0.08333, 0.1667, 0.08333, 0.1667, 0.0, 0.08333, 0.0, 0.08333, 0.1667, 0.1667, 0.1667, 0.1667, 0.08333, 0.08333, 0.08333, 0.08333, 0.25, 0.1667, 0.25, 0.1667, 0.1667, 0.08333, 0.1667, 0.08333, 0.3333, 0.1667, 0.3333, 0.1667, 0.25, 0.08333, 0.25, 0.08333, 0.4167, 0.1667, 0.4167, 0.1667, 0.3333, 0.08333, 0.3333, 0.08333, 0.5, 0.1667, 0.5, 0.1667, 0.4167, 0.08333, 0.4167, 0.08333, 0.5833, 0.1667, 0.5833, 0.1667, 0.5, 0.08333, 0.5, 0.08333, 0.6667, 0.1667, 0.6667, 0.1667, 0.5833, 0.08333, 0.5833, 0.08333, 0.75, 0.1667, 0.75, 0.1667, 0.6667, 0.08333, 0.6667, 0.08333, 0.8333, 0.1667, 0.8333, 0.1667, 0.75, 0.08333, 0.75, 0.08333, 0.9167, 0.1667, 0.9167, 0.1667, 0.8333, 0.08333, 0.8333, 0.1667, 1.0, 0.25, 1.0, 0.25, 0.9167, 0.1667, 0.9167, 0.1667, 0.08333, 0.25, 0.08333, 0.25, 0.0, 0.1667, 0.0, 0.1667, 0.1667, 0.25, 0.1667, 0.25, 0.08333, 0.1667, 0.08333, 0.1667, 0.25, 0.25, 0.25, 0.25, 0.1667, 0.1667, 0.1667, 0.1667, 0.3333, 0.25, 0.3333, 0.25, 0.25, 0.1667, 0.25, 0.1667, 0.4167, 0.25, 0.4167, 0.25, 0.3333, 0.1667, 0.3333, 0.1667, 0.5, 0.25, 0.5, 0.25, 0.4167, 0.1667, 0.4167, 0.1667, 0.5833, 0.25, 0.5833, 0.25, 0.5, 0.1667, 0.5, 0.1667, 0.6667, 0.25, 0.6667, 0.25, 0.5833, 0.1667, 0.5833, 0.1667, 0.75, 0.25, 0.75, 0.25, 0.6667, 0.1667, 0.6667, 0.1667, 0.8333, 0.25, 0.8333, 0.25, 0.75, 0.1667, 0.75, 0.1667, 0.9167, 0.25, 0.9167, 0.25, 0.8333, 0.1667, 0.8333, 0.25, 1.0, 0.3333, 1.0, 0.3333, 0.9167, 0.25, 0.9167, 0.25, 0.08333, 0.3333, 0.08333, 0.3333, 0.0, 0.25, 0.0, 0.25, 0.1667, 0.3333, 0.1667, 0.3333, 0.08333, 0.25, 0.08333, 0.25, 0.25, 0.3333, 0.25, 0.3333, 0.1667, 0.25, 0.1667, 0.25, 0.3333, 0.3333, 0.3333, 0.3333, 0.25, 0.25, 0.25, 0.25, 0.4167, 0.3333, 0.4167, 0.3333, 0.3333, 0.25, 0.3333, 0.25, 0.5, 0.3333, 0.5, 0.3333, 0.4167, 0.25, 0.4167, 0.25, 0.5833, 0.3333, 0.5833, 0.3333, 0.5, 0.25, 0.5, 0.25, 0.6667, 0.3333, 0.6667, 0.3333, 0.5833, 0.25, 0.5833, 0.25, 0.75, 0.3333, 0.75, 0.3333, 0.6667, 0.25, 0.6667, 0.25, 0.8333, 0.3333, 0.8333, 0.3333, 0.75, 0.25, 0.75, 0.25, 0.9167, 0.3333, 0.9167, 0.3333, 0.8333, 0.25, 0.8333, 0.3333, 1.0, 0.4167, 1.0, 0.4167, 0.9167, 0.3333, 0.9167, 0.3333, 0.08333, 0.4167, 0.08333, 0.4167, 0.0, 0.3333, 0.0, 0.3333, 0.1667, 0.4167, 0.1667, 0.4167, 0.08333, 0.3333, 0.08333, 0.3333, 0.25, 0.4167, 0.25, 0.4167, 0.1667, 0.3333, 0.1667, 0.3333, 0.3333, 0.4167, 0.3333, 0.4167, 0.25, 0.3333, 0.25, 0.3333, 0.4167, 0.4167, 0.4167, 0.4167, 0.3333, 0.3333, 0.3333, 0.3333, 0.5, 0.4167, 0.5, 0.4167, 0.4167, 0.3333, 0.4167, 0.3333, 0.5833, 0.4167, 0.5833, 0.4167, 0.5, 0.3333, 0.5, 0.3333, 0.6667, 0.4167, 0.6667, 0.4167, 0.5833, 0.3333, 0.5833, 0.3333, 0.75, 0.4167, 0.75, 0.4167, 0.6667, 0.3333, 0.6667, 0.3333, 0.8333, 0.4167, 0.8333, 0.4167, 0.75, 0.3333, 0.75, 0.3333, 0.9167, 0.4167, 0.9167, 0.4167, 0.8333, 0.3333, 0.8333, 0.4167, 1.0, 0.5, 1.0, 0.5, 0.9167, 0.4167, 0.9167, 0.4167, 0.08333, 0.5, 0.08333, 0.5, 0.0, 0.4167, 0.0, 0.4167, 0.1667, 0.5, 0.1667, 0.5, 0.08333, 0.4167, 0.08333, 0.4167, 0.25, 0.5, 0.25, 0.5, 0.1667, 0.4167, 0.1667, 0.4167, 0.3333, 0.5, 0.3333, 0.5, 0.25, 0.4167, 0.25, 0.4167, 0.4167, 0.5, 0.4167, 0.5, 0.3333, 0.4167, 0.3333, 0.4167, 0.5, 0.5, 0.5, 0.5, 0.4167, 0.4167, 0.4167, 0.4167, 0.5833, 0.5, 0.5833, 0.5, 0.5, 0.4167, 0.5, 0.4167, 0.6667, 0.5, 0.6667, 0.5, 0.5833, 0.4167, 0.5833, 0.4167, 0.75, 0.5, 0.75, 0.5, 0.6667, 0.4167, 0.6667, 0.4167, 0.8333, 0.5, 0.8333, 0.5, 0.75, 0.4167, 0.75, 0.4167, 0.9167, 0.5, 0.9167, 0.5, 0.8333, 0.4167, 0.8333, 0.5, 1.0, 0.5833, 1.0, 0.5833, 0.9167, 0.5, 0.9167, 0.5, 0.08333, 0.5833, 0.08333, 0.5833, 0.0, 0.5, 0.0, 0.5, 0.1667, 0.5833, 0.1667, 0.5833, 0.08333, 0.5, 0.08333, 0.5, 0.25, 0.5833, 0.25, 0.5833, 0.1667, 0.5, 0.1667, 0.5, 0.3333, 0.5833, 0.3333, 0.5833, 0.25, 0.5, 0.25, 0.5, 0.4167, 0.5833, 0.4167, 0.5833, 0.3333, 0.5, 0.3333, 0.5, 0.5, 0.5833, 0.5, 0.5833, 0.4167, 0.5, 0.4167, 0.5, 0.5833, 0.5833, 0.5833, 0.5833, 0.5, 0.5, 0.5, 0.5, 0.6667, 0.5833, 0.6667, 0.5833, 0.5833, 0.5, 0.5833, 0.5, 0.75, 0.5833, 0.75, 0.5833, 0.6667, 0.5, 0.6667, 0.5, 0.8333, 0.5833, 0.8333, 0.5833, 0.75, 0.5, 0.75, 0.5, 0.9167, 0.5833, 0.9167, 0.5833, 0.8333, 0.5, 0.8333, 0.5833, 1.0, 0.6667, 1.0, 0.6667, 0.9167, 0.5833, 0.9167, 0.5833, 0.08333, 0.6667, 0.08333, 0.6667, 0.0, 0.5833, 0.0, 0.5833, 0.1667, 0.6667, 0.1667, 0.6667, 0.08333, 0.5833, 0.08333, 0.5833, 0.25, 0.6667, 0.25, 0.6667, 0.1667, 0.5833, 0.1667, 0.5833, 0.3333, 0.6667, 0.3333, 0.6667, 0.25, 0.5833, 0.25, 0.5833, 0.4167, 0.6667, 0.4167, 0.6667, 0.3333, 0.5833, 0.3333, 0.5833, 0.5, 0.6667, 0.5, 0.6667, 0.4167, 0.5833, 0.4167, 0.5833, 0.5833, 0.6667, 0.5833, 0.6667, 0.5, 0.5833, 0.5, 0.5833, 0.6667, 0.6667, 0.6667, 0.6667, 0.5833, 0.5833, 0.5833, 0.5833, 0.75, 0.6667, 0.75, 0.6667, 0.6667, 0.5833, 0.6667, 0.5833, 0.8333, 0.6667, 0.8333, 0.6667, 0.75, 0.5833, 0.75, 0.5833, 0.9167, 0.6667, 0.9167, 0.6667, 0.8333, 0.5833, 0.8333, 0.6667, 1.0, 0.75, 1.0, 0.75, 0.9167, 0.6667, 0.9167, 0.6667, 0.08333, 0.75, 0.08333, 0.75, 0.0, 0.6667, 0.0, 0.6667, 0.1667, 0.75, 0.1667, 0.75, 0.08333, 0.6667, 0.08333, 0.6667, 0.25, 0.75, 0.25, 0.75, 0.1667, 0.6667, 0.1667, 0.6667, 0.3333, 0.75, 0.3333, 0.75, 0.25, 0.6667, 0.25, 0.6667, 0.4167, 0.75, 0.4167, 0.75, 0.3333, 0.6667, 0.3333, 0.6667, 0.5, 0.75, 0.5, 0.75, 0.4167, 0.6667, 0.4167, 0.6667, 0.5833, 0.75, 0.5833, 0.75, 0.5, 0.6667, 0.5, 0.6667, 0.6667, 0.75, 0.6667, 0.75, 0.5833, 0.6667, 0.5833, 0.6667, 0.75, 0.75, 0.75, 0.75, 0.6667, 0.6667, 0.6667, 0.6667, 0.8333, 0.75, 0.8333, 0.75, 0.75, 0.6667, 0.75, 0.6667, 0.9167, 0.75, 0.9167, 0.75, 0.8333, 0.6667, 0.8333, 0.75, 1.0, 0.8333, 1.0, 0.8333, 0.9167, 0.75, 0.9167, 0.75, 0.08333, 0.8333, 0.08333, 0.8333, 0.0, 0.75, 0.0, 0.75, 0.1667, 0.8333, 0.1667, 0.8333, 0.08333, 0.75, 0.08333, 0.75, 0.25, 0.8333, 0.25, 0.8333, 0.1667, 0.75, 0.1667, 0.75, 0.3333, 0.8333, 0.3333, 0.8333, 0.25, 0.75, 0.25, 0.75, 0.4167, 0.8333, 0.4167, 0.8333, 0.3333, 0.75, 0.3333, 0.75, 0.5, 0.8333, 0.5, 0.8333, 0.4167, 0.75, 0.4167, 0.75, 0.5833, 0.8333, 0.5833, 0.8333, 0.5, 0.75, 0.5, 0.75, 0.6667, 0.8333, 0.6667, 0.8333, 0.5833, 0.75, 0.5833, 0.75, 0.75, 0.8333, 0.75, 0.8333, 0.6667, 0.75, 0.6667, 0.75, 0.8333, 0.8333, 0.8333, 0.8333, 0.75, 0.75, 0.75, 0.75, 0.9167, 0.8333, 0.9167, 0.8333, 0.8333, 0.75, 0.8333, 0.8333, 1.0, 0.9167, 1.0, 0.9167, 0.9167, 0.8333, 0.9167, 0.8333, 0.08333, 0.9167, 0.08333, 0.9167, 0.0, 0.8333, 0.0, 0.8333, 0.1667, 0.9167, 0.1667, 0.9167, 0.08333, 0.8333, 0.08333, 0.8333, 0.25, 0.9167, 0.25, 0.9167, 0.1667, 0.8333, 0.1667, 0.8333, 0.3333, 0.9167, 0.3333, 0.9167, 0.25, 0.8333, 0.25, 0.8333, 0.4167, 0.9167, 0.4167, 0.9167, 0.3333, 0.8333, 0.3333, 0.8333, 0.5, 0.9167, 0.5, 0.9167, 0.4167, 0.8333, 0.4167, 0.8333, 0.5833, 0.9167, 0.5833, 0.9167, 0.5, 0.8333, 0.5, 0.8333, 0.6667, 0.9167, 0.6667, 0.9167, 0.5833, 0.8333, 0.5833, 0.8333, 0.75, 0.9167, 0.75, 0.9167, 0.6667, 0.8333, 0.6667, 0.8333, 0.8333, 0.9167, 0.8333, 0.9167, 0.75, 0.8333, 0.75, 0.8333, 0.9167, 0.9167, 0.9167, 0.9167, 0.8333, 0.8333, 0.8333, 0.9167, 1.0, 1.0, 1.0, 1.0, 0.9167, 0.9167, 0.9167, 0.9167, 0.08333, 1.0, 0.08333, 1.0, 0.0, 0.9167, 0.0, 0.9167, 0.1667, 1.0, 0.1667, 1.0, 0.08333, 0.9167, 0.08333, 0.9167, 0.25, 1.0, 0.25, 1.0, 0.1667, 0.9167, 0.1667, 0.9167, 0.3333, 1.0, 0.3333, 1.0, 0.25, 0.9167, 0.25, 0.9167, 0.4167, 1.0, 0.4167, 1.0, 0.3333, 0.9167, 0.3333, 0.9167, 0.5, 1.0, 0.5, 1.0, 0.4167, 0.9167, 0.4167, 0.9167, 0.5833, 1.0, 0.5833, 1.0, 0.5, 0.9167, 0.5, 0.9167, 0.6667, 1.0, 0.6667, 1.0, 0.5833, 0.9167, 0.5833, 0.9167, 0.75, 1.0, 0.75, 1.0, 0.6667, 0.9167, 0.6667, 0.9167, 0.8333, 1.0, 0.8333, 1.0, 0.75, 0.9167, 0.75, 0.9167, 0.9167, 1.0, 0.9167, 1.0, 0.8333, 0.9167, 0.8333])
me_beziercurve_001.materials.append(mat_material_004)
me_beziercurve_001.auto_texspace = False
me_beziercurve_001.update()
me_beziercurve_002 = bpy.data.meshes.new('BezierCurve.002')
me_beziercurve_002.from_pydata([(-0.6151, 0.01732, 0.005855), (-0.621, 0.01, 0.01014), (-0.6232, 8.382e-09, 0.01171), (-0.621, -0.01, 0.01014), (-0.6151, -0.01732, 0.005855), (-0.607, -0.02, -2.258e-08), (-0.5989, -0.01732, -0.005855), (-0.5929, -0.01, -0.01014), (-0.5908, -1.863e-08, -0.01171), (-0.5929, 0.01, -0.01014), (-0.5989, 0.01732, -0.005855), (-0.607, 0.02, -3.935e-08), (-0.5357, 0.01489, 0.1069), (-0.5413, 0.007564, 0.1115), (-0.5436, -0.002434, 0.113), (-0.5418, -0.01242, 0.111), (-0.5364, -0.01973, 0.106), (-0.5289, -0.02239, 0.09933), (-0.5213, -0.01969, 0.09284), (-0.5157, -0.01237, 0.08824), (-0.5134, -0.002369, 0.08676), (-0.5152, 0.00762, 0.0888), (-0.5206, 0.01492, 0.09381), (-0.528, 0.01759, 0.1005), (-0.4509, 0.008473, 0.1949), (-0.4562, 0.001112, 0.2), (-0.4584, -0.008886, 0.2014), (-0.457, -0.01884, 0.199), (-0.4525, -0.02609, 0.1932), (-0.4459, -0.02869, 0.1856), (-0.439, -0.02594, 0.1783), (-0.4338, -0.01858, 0.1733), (-0.4316, -0.008578, 0.1718), (-0.4329, 0.001379, 0.1743), (-0.4375, 0.008627, 0.1801), (-0.4441, 0.01122, 0.1876), (-0.361, -0.0006392, 0.2655), (-0.3655, -0.008079, 0.2711), (-0.3675, -0.01809, 0.2727), (-0.3667, -0.028, 0.2698), (-0.3632, -0.03514, 0.2632), (-0.358, -0.0376, 0.2546), (-0.3524, -0.03473, 0.2464), (-0.348, -0.02729, 0.2407), (-0.3459, -0.01727, 0.2391), (-0.3467, -0.00737, 0.242), (-0.3502, -0.0002298, 0.2486), (-0.3554, 0.002234, 0.2572), (-0.266, -0.01114, 0.3142), (-0.2691, -0.01872, 0.3206), (-0.2709, -0.02877, 0.3223), (-0.2707, -0.0386, 0.3191), (-0.2688, -0.04558, 0.3117), (-0.2656, -0.04782, 0.3021), (-0.2619, -0.04474, 0.2929), (-0.2588, -0.03716, 0.2866), (-0.2571, -0.02711, 0.2848), (-0.2572, -0.01728, 0.2881), (-0.2591, -0.01031, 0.2955), (-0.2623, -0.008063, 0.3051), (-0.1662, -0.0217, 0.3366), (-0.1674, -0.02947, 0.3433), (-0.1685, -0.03959, 0.3452), (-0.1692, -0.04933, 0.3418), (-0.1693, -0.05609, 0.334), (-0.1688, -0.05806, 0.3238), (-0.1678, -0.05471, 0.3141), (-0.1666, -0.04693, 0.3074), (-0.1655, -0.03682, 0.3055), (-0.1648, -0.02708, 0.3089), (-0.1647, -0.02031, 0.3167), (-0.1652, -0.01834, 0.3269), (-0.06222, -0.03091, 0.328), (-0.06125, -0.03887, 0.3345), (-0.06157, -0.04906, 0.3364), (-0.0631, -0.05873, 0.333), (-0.06543, -0.0653, 0.3254), (-0.06794, -0.06701, 0.3155), (-0.06994, -0.0634, 0.306), (-0.07092, -0.05543, 0.2994), (-0.07059, -0.04525, 0.2976), (-0.06906, -0.03558, 0.3009), (-0.06673, -0.02901, 0.3086), (-0.06423, -0.0273, 0.3185), (0.04488, -0.03739, 0.2842), (0.04782, -0.04547, 0.29), (0.04825, -0.0557, 0.2915), (0.04608, -0.06533, 0.2884), (0.04187, -0.07179, 0.2815), (0.03676, -0.07335, 0.2727), (0.03212, -0.06958, 0.2642), (0.02919, -0.0615, 0.2584), (0.02875, -0.05127, 0.2569), (0.03092, -0.04163, 0.26), (0.03513, -0.03517, 0.2669), (0.04024, -0.03362, 0.2758), (0.1546, -0.03983, 0.2016), (0.1589, -0.04795, 0.2064), (0.1599, -0.05819, 0.2075), (0.1573, -0.06781, 0.2047), (0.1519, -0.07424, 0.1987), (0.1449, -0.07575, 0.1912), (0.1384, -0.07194, 0.1841), (0.1341, -0.06383, 0.1794), (0.133, -0.05358, 0.1782), (0.1356, -0.04396, 0.181), (0.1411, -0.03753, 0.187), (0.148, -0.03602, 0.1946), (0.2667, -0.03697, 0.07631), (0.2719, -0.04506, 0.08005), (0.2734, -0.0553, 0.08074), (0.2705, -0.06493, 0.07818), (0.2643, -0.07137, 0.07307), (0.2562, -0.07291, 0.06676), (0.2485, -0.06913, 0.06096), (0.2432, -0.06103, 0.05722), (0.2418, -0.0508, 0.05653), (0.2446, -0.04117, 0.05909), (0.2509, -0.03472, 0.0642), (0.259, -0.03318, 0.0705), (0.3812, -0.02754, -0.09589), (0.3871, -0.03559, -0.09298), (0.3887, -0.0458, -0.09267), (0.3858, -0.05544, -0.09505), (0.3791, -0.06192, -0.09947), (0.3703, -0.06351, -0.1048), (0.3619, -0.05978, -0.1095), (0.3561, -0.05174, -0.1124), (0.3544, -0.04152, -0.1127), (0.3573, -0.03188, -0.1103), (0.3641, -0.0254, -0.1059), (0.3728, -0.02381, -0.1006), (0.4981, -0.01024, -0.3192), (0.5043, -0.01824, -0.317), (0.5062, -0.02843, -0.317), (0.5032, -0.03808, -0.3192), (0.4961, -0.0446, -0.3231), (0.4869, -0.04625, -0.3276), (0.4781, -0.04259, -0.3315), (0.4719, -0.03459, -0.3338), (0.4701, -0.0244, -0.3338), (0.4731, -0.01475, -0.3315), (0.4801, -0.008229, -0.3276), (0.4893, -0.006577, -0.3231), (0.6172, 0.01622, -0.598), (0.6236, 0.008276, -0.5963), (0.6256, -0.001887, -0.5966), (0.6226, -0.01154, -0.5987), (0.6153, -0.01811, -0.6022), (0.6059, -0.01982, -0.6061), (0.5967, -0.01622, -0.6093), (0.5903, -0.008276, -0.611), (0.5884, 0.001887, -0.6107), (0.5914, 0.01154, -0.6085), (0.5986, 0.01811, -0.605), (0.6081, 0.01982, -0.6012)], [], [(0, 12, 23, 11), (1, 13, 12, 0), (2, 14, 13, 1), (3, 15, 14, 2), (4, 16, 15, 3), (5, 17, 16, 4), (6, 18, 17, 5), (7, 19, 18, 6), (8, 20, 19, 7), (9, 21, 20, 8), (10, 22, 21, 9), (11, 23, 22, 10), (12, 24, 35, 23), (13, 25, 24, 12), (14, 26, 25, 13), (15, 27, 26, 14), (16, 28, 27, 15), (17, 29, 28, 16), (18, 30, 29, 17), (19, 31, 30, 18), (20, 32, 31, 19), (21, 33, 32, 20), (22, 34, 33, 21), (23, 35, 34, 22), (24, 36, 47, 35), (25, 37, 36, 24), (26, 38, 37, 25), (27, 39, 38, 26), (28, 40, 39, 27), (29, 41, 40, 28), (30, 42, 41, 29), (31, 43, 42, 30), (32, 44, 43, 31), (33, 45, 44, 32), (34, 46, 45, 33), (35, 47, 46, 34), (36, 48, 59, 47), (37, 49, 48, 36), (38, 50, 49, 37), (39, 51, 50, 38), (40, 52, 51, 39), (41, 53, 52, 40), (42, 54, 53, 41), (43, 55, 54, 42), (44, 56, 55, 43), (45, 57, 56, 44), (46, 58, 57, 45), (47, 59, 58, 46), (48, 60, 71, 59), (49, 61, 60, 48), (50, 62, 61, 49), (51, 63, 62, 50), (52, 64, 63, 51), (53, 65, 64, 52), (54, 66, 65, 53), (55, 67, 66, 54), (56, 68, 67, 55), (57, 69, 68, 56), (58, 70, 69, 57), (59, 71, 70, 58), (60, 72, 83, 71), (61, 73, 72, 60), (62, 74, 73, 61), (63, 75, 74, 62), (64, 76, 75, 63), (65, 77, 76, 64), (66, 78, 77, 65), (67, 79, 78, 66), (68, 80, 79, 67), (69, 81, 80, 68), (70, 82, 81, 69), (71, 83, 82, 70), (72, 84, 95, 83), (73, 85, 84, 72), (74, 86, 85, 73), (75, 87, 86, 74), (76, 88, 87, 75), (77, 89, 88, 76), (78, 90, 89, 77), (79, 91, 90, 78), (80, 92, 91, 79), (81, 93, 92, 80), (82, 94, 93, 81), (83, 95, 94, 82), (84, 96, 107, 95), (85, 97, 96, 84), (86, 98, 97, 85), (87, 99, 98, 86), (88, 100, 99, 87), (89, 101, 100, 88), (90, 102, 101, 89), (91, 103, 102, 90), (92, 104, 103, 91), (93, 105, 104, 92), (94, 106, 105, 93), (95, 107, 106, 94), (96, 108, 119, 107), (97, 109, 108, 96), (98, 110, 109, 97), (99, 111, 110, 98), (100, 112, 111, 99), (101, 113, 112, 100), (102, 114, 113, 101), (103, 115, 114, 102), (104, 116, 115, 103), (105, 117, 116, 104), (106, 118, 117, 105), (107, 119, 118, 106), (108, 120, 131, 119), (109, 121, 120, 108), (110, 122, 121, 109), (111, 123, 122, 110), (112, 124, 123, 111), (113, 125, 124, 112), (114, 126, 125, 113), (115, 127, 126, 114), (116, 128, 127, 115), (117, 129, 128, 116), (118, 130, 129, 117), (119, 131, 130, 118), (120, 132, 143, 131), (121, 133, 132, 120), (122, 134, 133, 121), (123, 135, 134, 122), (124, 136, 135, 123), (125, 137, 136, 124), (126, 138, 137, 125), (127, 139, 138, 126), (128, 140, 139, 127), (129, 141, 140, 128), (130, 142, 141, 129), (131, 143, 142, 130), (132, 144, 155, 143), (133, 145, 144, 132), (134, 146, 145, 133), (135, 147, 146, 134), (136, 148, 147, 135), (137, 149, 148, 136), (138, 150, 149, 137), (139, 151, 150, 138), (140, 152, 151, 139), (141, 153, 152, 140), (142, 154, 153, 141), (143, 155, 154, 142)])
me_beziercurve_002.polygons.foreach_set('use_smooth', [True] * 144)
_uv = me_beziercurve_002.uv_layers.new(name='UVMap')
_uv.uv.foreach_set('vector', [0.0, 1.0, 0.08333, 1.0, 0.08333, 0.9167, 0.0, 0.9167, 0.0, 0.08333, 0.08333, 0.08333, 0.08333, 0.0, 0.0, 0.0, 0.0, 0.1667, 0.08333, 0.1667, 0.08333, 0.08333, 0.0, 0.08333, 0.0, 0.25, 0.08333, 0.25, 0.08333, 0.1667, 0.0, 0.1667, 0.0, 0.3333, 0.08333, 0.3333, 0.08333, 0.25, 0.0, 0.25, 0.0, 0.4167, 0.08333, 0.4167, 0.08333, 0.3333, 0.0, 0.3333, 0.0, 0.5, 0.08333, 0.5, 0.08333, 0.4167, 0.0, 0.4167, 0.0, 0.5833, 0.08333, 0.5833, 0.08333, 0.5, 0.0, 0.5, 0.0, 0.6667, 0.08333, 0.6667, 0.08333, 0.5833, 0.0, 0.5833, 0.0, 0.75, 0.08333, 0.75, 0.08333, 0.6667, 0.0, 0.6667, 0.0, 0.8333, 0.08333, 0.8333, 0.08333, 0.75, 0.0, 0.75, 0.0, 0.9167, 0.08333, 0.9167, 0.08333, 0.8333, 0.0, 0.8333, 0.08333, 1.0, 0.1667, 1.0, 0.1667, 0.9167, 0.08333, 0.9167, 0.08333, 0.08333, 0.1667, 0.08333, 0.1667, 0.0, 0.08333, 0.0, 0.08333, 0.1667, 0.1667, 0.1667, 0.1667, 0.08333, 0.08333, 0.08333, 0.08333, 0.25, 0.1667, 0.25, 0.1667, 0.1667, 0.08333, 0.1667, 0.08333, 0.3333, 0.1667, 0.3333, 0.1667, 0.25, 0.08333, 0.25, 0.08333, 0.4167, 0.1667, 0.4167, 0.1667, 0.3333, 0.08333, 0.3333, 0.08333, 0.5, 0.1667, 0.5, 0.1667, 0.4167, 0.08333, 0.4167, 0.08333, 0.5833, 0.1667, 0.5833, 0.1667, 0.5, 0.08333, 0.5, 0.08333, 0.6667, 0.1667, 0.6667, 0.1667, 0.5833, 0.08333, 0.5833, 0.08333, 0.75, 0.1667, 0.75, 0.1667, 0.6667, 0.08333, 0.6667, 0.08333, 0.8333, 0.1667, 0.8333, 0.1667, 0.75, 0.08333, 0.75, 0.08333, 0.9167, 0.1667, 0.9167, 0.1667, 0.8333, 0.08333, 0.8333, 0.1667, 1.0, 0.25, 1.0, 0.25, 0.9167, 0.1667, 0.9167, 0.1667, 0.08333, 0.25, 0.08333, 0.25, 0.0, 0.1667, 0.0, 0.1667, 0.1667, 0.25, 0.1667, 0.25, 0.08333, 0.1667, 0.08333, 0.1667, 0.25, 0.25, 0.25, 0.25, 0.1667, 0.1667, 0.1667, 0.1667, 0.3333, 0.25, 0.3333, 0.25, 0.25, 0.1667, 0.25, 0.1667, 0.4167, 0.25, 0.4167, 0.25, 0.3333, 0.1667, 0.3333, 0.1667, 0.5, 0.25, 0.5, 0.25, 0.4167, 0.1667, 0.4167, 0.1667, 0.5833, 0.25, 0.5833, 0.25, 0.5, 0.1667, 0.5, 0.1667, 0.6667, 0.25, 0.6667, 0.25, 0.5833, 0.1667, 0.5833, 0.1667, 0.75, 0.25, 0.75, 0.25, 0.6667, 0.1667, 0.6667, 0.1667, 0.8333, 0.25, 0.8333, 0.25, 0.75, 0.1667, 0.75, 0.1667, 0.9167, 0.25, 0.9167, 0.25, 0.8333, 0.1667, 0.8333, 0.25, 1.0, 0.3333, 1.0, 0.3333, 0.9167, 0.25, 0.9167, 0.25, 0.08333, 0.3333, 0.08333, 0.3333, 0.0, 0.25, 0.0, 0.25, 0.1667, 0.3333, 0.1667, 0.3333, 0.08333, 0.25, 0.08333, 0.25, 0.25, 0.3333, 0.25, 0.3333, 0.1667, 0.25, 0.1667, 0.25, 0.3333, 0.3333, 0.3333, 0.3333, 0.25, 0.25, 0.25, 0.25, 0.4167, 0.3333, 0.4167, 0.3333, 0.3333, 0.25, 0.3333, 0.25, 0.5, 0.3333, 0.5, 0.3333, 0.4167, 0.25, 0.4167, 0.25, 0.5833, 0.3333, 0.5833, 0.3333, 0.5, 0.25, 0.5, 0.25, 0.6667, 0.3333, 0.6667, 0.3333, 0.5833, 0.25, 0.5833, 0.25, 0.75, 0.3333, 0.75, 0.3333, 0.6667, 0.25, 0.6667, 0.25, 0.8333, 0.3333, 0.8333, 0.3333, 0.75, 0.25, 0.75, 0.25, 0.9167, 0.3333, 0.9167, 0.3333, 0.8333, 0.25, 0.8333, 0.3333, 1.0, 0.4167, 1.0, 0.4167, 0.9167, 0.3333, 0.9167, 0.3333, 0.08333, 0.4167, 0.08333, 0.4167, 0.0, 0.3333, 0.0, 0.3333, 0.1667, 0.4167, 0.1667, 0.4167, 0.08333, 0.3333, 0.08333, 0.3333, 0.25, 0.4167, 0.25, 0.4167, 0.1667, 0.3333, 0.1667, 0.3333, 0.3333, 0.4167, 0.3333, 0.4167, 0.25, 0.3333, 0.25, 0.3333, 0.4167, 0.4167, 0.4167, 0.4167, 0.3333, 0.3333, 0.3333, 0.3333, 0.5, 0.4167, 0.5, 0.4167, 0.4167, 0.3333, 0.4167, 0.3333, 0.5833, 0.4167, 0.5833, 0.4167, 0.5, 0.3333, 0.5, 0.3333, 0.6667, 0.4167, 0.6667, 0.4167, 0.5833, 0.3333, 0.5833, 0.3333, 0.75, 0.4167, 0.75, 0.4167, 0.6667, 0.3333, 0.6667, 0.3333, 0.8333, 0.4167, 0.8333, 0.4167, 0.75, 0.3333, 0.75, 0.3333, 0.9167, 0.4167, 0.9167, 0.4167, 0.8333, 0.3333, 0.8333, 0.4167, 1.0, 0.5, 1.0, 0.5, 0.9167, 0.4167, 0.9167, 0.4167, 0.08333, 0.5, 0.08333, 0.5, 0.0, 0.4167, 0.0, 0.4167, 0.1667, 0.5, 0.1667, 0.5, 0.08333, 0.4167, 0.08333, 0.4167, 0.25, 0.5, 0.25, 0.5, 0.1667, 0.4167, 0.1667, 0.4167, 0.3333, 0.5, 0.3333, 0.5, 0.25, 0.4167, 0.25, 0.4167, 0.4167, 0.5, 0.4167, 0.5, 0.3333, 0.4167, 0.3333, 0.4167, 0.5, 0.5, 0.5, 0.5, 0.4167, 0.4167, 0.4167, 0.4167, 0.5833, 0.5, 0.5833, 0.5, 0.5, 0.4167, 0.5, 0.4167, 0.6667, 0.5, 0.6667, 0.5, 0.5833, 0.4167, 0.5833, 0.4167, 0.75, 0.5, 0.75, 0.5, 0.6667, 0.4167, 0.6667, 0.4167, 0.8333, 0.5, 0.8333, 0.5, 0.75, 0.4167, 0.75, 0.4167, 0.9167, 0.5, 0.9167, 0.5, 0.8333, 0.4167, 0.8333, 0.5, 1.0, 0.5833, 1.0, 0.5833, 0.9167, 0.5, 0.9167, 0.5, 0.08333, 0.5833, 0.08333, 0.5833, 0.0, 0.5, 0.0, 0.5, 0.1667, 0.5833, 0.1667, 0.5833, 0.08333, 0.5, 0.08333, 0.5, 0.25, 0.5833, 0.25, 0.5833, 0.1667, 0.5, 0.1667, 0.5, 0.3333, 0.5833, 0.3333, 0.5833, 0.25, 0.5, 0.25, 0.5, 0.4167, 0.5833, 0.4167, 0.5833, 0.3333, 0.5, 0.3333, 0.5, 0.5, 0.5833, 0.5, 0.5833, 0.4167, 0.5, 0.4167, 0.5, 0.5833, 0.5833, 0.5833, 0.5833, 0.5, 0.5, 0.5, 0.5, 0.6667, 0.5833, 0.6667, 0.5833, 0.5833, 0.5, 0.5833, 0.5, 0.75, 0.5833, 0.75, 0.5833, 0.6667, 0.5, 0.6667, 0.5, 0.8333, 0.5833, 0.8333, 0.5833, 0.75, 0.5, 0.75, 0.5, 0.9167, 0.5833, 0.9167, 0.5833, 0.8333, 0.5, 0.8333, 0.5833, 1.0, 0.6667, 1.0, 0.6667, 0.9167, 0.5833, 0.9167, 0.5833, 0.08333, 0.6667, 0.08333, 0.6667, 0.0, 0.5833, 0.0, 0.5833, 0.1667, 0.6667, 0.1667, 0.6667, 0.08333, 0.5833, 0.08333, 0.5833, 0.25, 0.6667, 0.25, 0.6667, 0.1667, 0.5833, 0.1667, 0.5833, 0.3333, 0.6667, 0.3333, 0.6667, 0.25, 0.5833, 0.25, 0.5833, 0.4167, 0.6667, 0.4167, 0.6667, 0.3333, 0.5833, 0.3333, 0.5833, 0.5, 0.6667, 0.5, 0.6667, 0.4167, 0.5833, 0.4167, 0.5833, 0.5833, 0.6667, 0.5833, 0.6667, 0.5, 0.5833, 0.5, 0.5833, 0.6667, 0.6667, 0.6667, 0.6667, 0.5833, 0.5833, 0.5833, 0.5833, 0.75, 0.6667, 0.75, 0.6667, 0.6667, 0.5833, 0.6667, 0.5833, 0.8333, 0.6667, 0.8333, 0.6667, 0.75, 0.5833, 0.75, 0.5833, 0.9167, 0.6667, 0.9167, 0.6667, 0.8333, 0.5833, 0.8333, 0.6667, 1.0, 0.75, 1.0, 0.75, 0.9167, 0.6667, 0.9167, 0.6667, 0.08333, 0.75, 0.08333, 0.75, 0.0, 0.6667, 0.0, 0.6667, 0.1667, 0.75, 0.1667, 0.75, 0.08333, 0.6667, 0.08333, 0.6667, 0.25, 0.75, 0.25, 0.75, 0.1667, 0.6667, 0.1667, 0.6667, 0.3333, 0.75, 0.3333, 0.75, 0.25, 0.6667, 0.25, 0.6667, 0.4167, 0.75, 0.4167, 0.75, 0.3333, 0.6667, 0.3333, 0.6667, 0.5, 0.75, 0.5, 0.75, 0.4167, 0.6667, 0.4167, 0.6667, 0.5833, 0.75, 0.5833, 0.75, 0.5, 0.6667, 0.5, 0.6667, 0.6667, 0.75, 0.6667, 0.75, 0.5833, 0.6667, 0.5833, 0.6667, 0.75, 0.75, 0.75, 0.75, 0.6667, 0.6667, 0.6667, 0.6667, 0.8333, 0.75, 0.8333, 0.75, 0.75, 0.6667, 0.75, 0.6667, 0.9167, 0.75, 0.9167, 0.75, 0.8333, 0.6667, 0.8333, 0.75, 1.0, 0.8333, 1.0, 0.8333, 0.9167, 0.75, 0.9167, 0.75, 0.08333, 0.8333, 0.08333, 0.8333, 0.0, 0.75, 0.0, 0.75, 0.1667, 0.8333, 0.1667, 0.8333, 0.08333, 0.75, 0.08333, 0.75, 0.25, 0.8333, 0.25, 0.8333, 0.1667, 0.75, 0.1667, 0.75, 0.3333, 0.8333, 0.3333, 0.8333, 0.25, 0.75, 0.25, 0.75, 0.4167, 0.8333, 0.4167, 0.8333, 0.3333, 0.75, 0.3333, 0.75, 0.5, 0.8333, 0.5, 0.8333, 0.4167, 0.75, 0.4167, 0.75, 0.5833, 0.8333, 0.5833, 0.8333, 0.5, 0.75, 0.5, 0.75, 0.6667, 0.8333, 0.6667, 0.8333, 0.5833, 0.75, 0.5833, 0.75, 0.75, 0.8333, 0.75, 0.8333, 0.6667, 0.75, 0.6667, 0.75, 0.8333, 0.8333, 0.8333, 0.8333, 0.75, 0.75, 0.75, 0.75, 0.9167, 0.8333, 0.9167, 0.8333, 0.8333, 0.75, 0.8333, 0.8333, 1.0, 0.9167, 1.0, 0.9167, 0.9167, 0.8333, 0.9167, 0.8333, 0.08333, 0.9167, 0.08333, 0.9167, 0.0, 0.8333, 0.0, 0.8333, 0.1667, 0.9167, 0.1667, 0.9167, 0.08333, 0.8333, 0.08333, 0.8333, 0.25, 0.9167, 0.25, 0.9167, 0.1667, 0.8333, 0.1667, 0.8333, 0.3333, 0.9167, 0.3333, 0.9167, 0.25, 0.8333, 0.25, 0.8333, 0.4167, 0.9167, 0.4167, 0.9167, 0.3333, 0.8333, 0.3333, 0.8333, 0.5, 0.9167, 0.5, 0.9167, 0.4167, 0.8333, 0.4167, 0.8333, 0.5833, 0.9167, 0.5833, 0.9167, 0.5, 0.8333, 0.5, 0.8333, 0.6667, 0.9167, 0.6667, 0.9167, 0.5833, 0.8333, 0.5833, 0.8333, 0.75, 0.9167, 0.75, 0.9167, 0.6667, 0.8333, 0.6667, 0.8333, 0.8333, 0.9167, 0.8333, 0.9167, 0.75, 0.8333, 0.75, 0.8333, 0.9167, 0.9167, 0.9167, 0.9167, 0.8333, 0.8333, 0.8333, 0.9167, 1.0, 1.0, 1.0, 1.0, 0.9167, 0.9167, 0.9167, 0.9167, 0.08333, 1.0, 0.08333, 1.0, 0.0, 0.9167, 0.0, 0.9167, 0.1667, 1.0, 0.1667, 1.0, 0.08333, 0.9167, 0.08333, 0.9167, 0.25, 1.0, 0.25, 1.0, 0.1667, 0.9167, 0.1667, 0.9167, 0.3333, 1.0, 0.3333, 1.0, 0.25, 0.9167, 0.25, 0.9167, 0.4167, 1.0, 0.4167, 1.0, 0.3333, 0.9167, 0.3333, 0.9167, 0.5, 1.0, 0.5, 1.0, 0.4167, 0.9167, 0.4167, 0.9167, 0.5833, 1.0, 0.5833, 1.0, 0.5, 0.9167, 0.5, 0.9167, 0.6667, 1.0, 0.6667, 1.0, 0.5833, 0.9167, 0.5833, 0.9167, 0.75, 1.0, 0.75, 1.0, 0.6667, 0.9167, 0.6667, 0.9167, 0.8333, 1.0, 0.8333, 1.0, 0.75, 0.9167, 0.75, 0.9167, 0.9167, 1.0, 0.9167, 1.0, 0.8333, 0.9167, 0.8333])
me_beziercurve_002.materials.append(mat_material_001)
me_beziercurve_002.auto_texspace = False
me_beziercurve_002.update()
me_beziercurve_003 = bpy.data.meshes.new('BezierCurve.003')
me_beziercurve_003.from_pydata([(-0.6151, 0.01732, 0.005855), (-0.621, 0.01, 0.01014), (-0.6232, 1.211e-08, 0.01171), (-0.621, -0.01, 0.01014), (-0.6151, -0.01732, 0.005855), (-0.607, -0.02, -2.142e-08), (-0.5989, -0.01732, -0.005855), (-0.5929, -0.01, -0.01014), (-0.5908, -2.142e-08, -0.01171), (-0.5929, 0.01, -0.01014), (-0.5989, 0.01732, -0.005855), (-0.607, 0.02, -4.028e-08), (-0.5414, 0.0227, 0.1041), (-0.5467, 0.01542, 0.1091), (-0.5483, 0.005468, 0.1115), (-0.5457, -0.004501, 0.1105), (-0.5396, -0.01181, 0.1064), (-0.5317, -0.0145, 0.1004), (-0.524, -0.01185, 0.09391), (-0.5187, -0.004577, 0.08883), (-0.5171, 0.00538, 0.08647), (-0.5197, 0.01535, 0.08747), (-0.5258, 0.02266, 0.09155), (-0.5337, 0.02535, 0.09762), (-0.4693, 0.03694, 0.1881), (-0.4738, 0.02983, 0.1941), (-0.4746, 0.02, 0.1972), (-0.4717, 0.0101, 0.1967), (-0.4656, 0.002781, 0.1925), (-0.4582, -1.974e-07, 0.1859), (-0.4513, 0.002503, 0.1786), (-0.4468, 0.009621, 0.1726), (-0.4459, 0.01945, 0.1694), (-0.4489, 0.02934, 0.17), (-0.4549, 0.03667, 0.1742), (-0.4624, 0.03945, 0.1808), (-0.3964, 0.05723, 0.2542), (-0.3997, 0.05045, 0.2614), (-0.3997, 0.04085, 0.2653), (-0.3965, 0.03101, 0.2649), (-0.3909, 0.02356, 0.2603), (-0.3845, 0.0205, 0.2528), (-0.3789, 0.02265, 0.2443), (-0.3757, 0.02943, 0.2372), (-0.3757, 0.03903, 0.2333), (-0.3789, 0.04887, 0.2337), (-0.3844, 0.05631, 0.2383), (-0.3908, 0.05938, 0.2458), (-0.3204, 0.08076, 0.2987), (-0.3218, 0.07455, 0.3069), (-0.3208, 0.06526, 0.3114), (-0.3176, 0.05541, 0.3109), (-0.3132, 0.04761, 0.3057), (-0.3087, 0.04398, 0.2972), (-0.3053, 0.04546, 0.2875), (-0.304, 0.05168, 0.2793), (-0.305, 0.06096, 0.2748), (-0.3081, 0.07082, 0.2753), (-0.3126, 0.07861, 0.2805), (-0.317, 0.08225, 0.2891), (-0.239, 0.1046, 0.3172), (-0.2379, 0.0991, 0.3259), (-0.2357, 0.09014, 0.3306), (-0.2331, 0.08015, 0.33), (-0.2306, 0.07181, 0.3244), (-0.229, 0.06734, 0.3152), (-0.2288, 0.06795, 0.3049), (-0.2299, 0.07348, 0.2962), (-0.232, 0.08244, 0.2915), (-0.2347, 0.09243, 0.292), (-0.2372, 0.1008, 0.2976), (-0.2387, 0.1052, 0.3068), (-0.1506, 0.1256, 0.305), (-0.1471, 0.1206, 0.3134), (-0.144, 0.1119, 0.318), (-0.1421, 0.1017, 0.3176), (-0.142, 0.0928, 0.3123), (-0.1437, 0.08759, 0.3035), (-0.1466, 0.08745, 0.2936), (-0.1502, 0.09242, 0.2852), (-0.1533, 0.1012, 0.2806), (-0.1551, 0.1113, 0.281), (-0.1553, 0.1202, 0.2863), (-0.1536, 0.1254, 0.2951), (-0.05439, 0.1403, 0.2587), (-0.04914, 0.1356, 0.2662), (-0.04549, 0.1269, 0.2706), (-0.04443, 0.1166, 0.2705), (-0.04624, 0.1074, 0.2661), (-0.05043, 0.1018, 0.2585), (-0.05589, 0.1013, 0.2497), (-0.06115, 0.106, 0.2421), (-0.06479, 0.1147, 0.2378), (-0.06585, 0.125, 0.2378), (-0.06404, 0.1342, 0.2422), (-0.05985, 0.1398, 0.2499), (0.05134, 0.1458, 0.1749), (0.05761, 0.1412, 0.1817), (0.06147, 0.1325, 0.1859), (0.06189, 0.1222, 0.1863), (0.05876, 0.1129, 0.1829), (0.05292, 0.1072, 0.1765), (0.04593, 0.1066, 0.1689), (0.03967, 0.1113, 0.1621), (0.03581, 0.1199, 0.1579), (0.03539, 0.1303, 0.1575), (0.03851, 0.1395, 0.1609), (0.04435, 0.1452, 0.1673), (0.1687, 0.1393, 0.0504), (0.1755, 0.1347, 0.05665), (0.1794, 0.126, 0.06079), (0.1794, 0.1157, 0.0617), (0.1754, 0.1065, 0.05914), (0.1686, 0.1009, 0.05379), (0.1607, 0.1003, 0.0471), (0.1539, 0.105, 0.04084), (0.15, 0.1136, 0.03671), (0.15, 0.1239, 0.0358), (0.154, 0.1331, 0.03836), (0.1608, 0.1388, 0.04371), (0.3, 0.118, -0.1185), (0.3071, 0.1133, -0.1126), (0.311, 0.1047, -0.1085), (0.3106, 0.09439, -0.1071), (0.3061, 0.08526, -0.109), (0.2987, 0.07971, -0.1136), (0.2903, 0.07922, -0.1196), (0.2832, 0.08394, -0.1255), (0.2793, 0.09258, -0.1297), (0.2796, 0.1028, -0.131), (0.2841, 0.112, -0.1291), (0.2916, 0.1175, -0.1245), (0.4473, 0.0789, -0.3356), (0.4546, 0.07414, -0.33), (0.4584, 0.06551, -0.3257), (0.4578, 0.05531, -0.3241), (0.453, 0.04628, -0.3254), (0.4451, 0.04083, -0.3294), (0.4364, 0.04043, -0.3349), (0.4291, 0.04518, -0.3406), (0.4253, 0.05382, -0.3448), (0.4259, 0.06402, -0.3465), (0.4308, 0.07305, -0.3451), (0.4386, 0.0785, -0.3412), (0.6129, 0.01907, -0.6047), (0.6203, 0.01428, -0.5992), (0.624, 0.00567, -0.5949), (0.6233, -0.004464, -0.5929), (0.6181, -0.0134, -0.5938), (0.61, -0.01875, -0.5973), (0.601, -0.01907, -0.6026), (0.5937, -0.01428, -0.6081), (0.5899, -0.00567, -0.6124), (0.5907, 0.004464, -0.6143), (0.5958, 0.0134, -0.6134), (0.604, 0.01875, -0.6099)], [], [(0, 12, 23, 11), (1, 13, 12, 0), (2, 14, 13, 1), (3, 15, 14, 2), (4, 16, 15, 3), (5, 17, 16, 4), (6, 18, 17, 5), (7, 19, 18, 6), (8, 20, 19, 7), (9, 21, 20, 8), (10, 22, 21, 9), (11, 23, 22, 10), (12, 24, 35, 23), (13, 25, 24, 12), (14, 26, 25, 13), (15, 27, 26, 14), (16, 28, 27, 15), (17, 29, 28, 16), (18, 30, 29, 17), (19, 31, 30, 18), (20, 32, 31, 19), (21, 33, 32, 20), (22, 34, 33, 21), (23, 35, 34, 22), (24, 36, 47, 35), (25, 37, 36, 24), (26, 38, 37, 25), (27, 39, 38, 26), (28, 40, 39, 27), (29, 41, 40, 28), (30, 42, 41, 29), (31, 43, 42, 30), (32, 44, 43, 31), (33, 45, 44, 32), (34, 46, 45, 33), (35, 47, 46, 34), (36, 48, 59, 47), (37, 49, 48, 36), (38, 50, 49, 37), (39, 51, 50, 38), (40, 52, 51, 39), (41, 53, 52, 40), (42, 54, 53, 41), (43, 55, 54, 42), (44, 56, 55, 43), (45, 57, 56, 44), (46, 58, 57, 45), (47, 59, 58, 46), (48, 60, 71, 59), (49, 61, 60, 48), (50, 62, 61, 49), (51, 63, 62, 50), (52, 64, 63, 51), (53, 65, 64, 52), (54, 66, 65, 53), (55, 67, 66, 54), (56, 68, 67, 55), (57, 69, 68, 56), (58, 70, 69, 57), (59, 71, 70, 58), (60, 72, 83, 71), (61, 73, 72, 60), (62, 74, 73, 61), (63, 75, 74, 62), (64, 76, 75, 63), (65, 77, 76, 64), (66, 78, 77, 65), (67, 79, 78, 66), (68, 80, 79, 67), (69, 81, 80, 68), (70, 82, 81, 69), (71, 83, 82, 70), (72, 84, 95, 83), (73, 85, 84, 72), (74, 86, 85, 73), (75, 87, 86, 74), (76, 88, 87, 75), (77, 89, 88, 76), (78, 90, 89, 77), (79, 91, 90, 78), (80, 92, 91, 79), (81, 93, 92, 80), (82, 94, 93, 81), (83, 95, 94, 82), (84, 96, 107, 95), (85, 97, 96, 84), (86, 98, 97, 85), (87, 99, 98, 86), (88, 100, 99, 87), (89, 101, 100, 88), (90, 102, 101, 89), (91, 103, 102, 90), (92, 104, 103, 91), (93, 105, 104, 92), (94, 106, 105, 93), (95, 107, 106, 94), (96, 108, 119, 107), (97, 109, 108, 96), (98, 110, 109, 97), (99, 111, 110, 98), (100, 112, 111, 99), (101, 113, 112, 100), (102, 114, 113, 101), (103, 115, 114, 102), (104, 116, 115, 103), (105, 117, 116, 104), (106, 118, 117, 105), (107, 119, 118, 106), (108, 120, 131, 119), (109, 121, 120, 108), (110, 122, 121, 109), (111, 123, 122, 110), (112, 124, 123, 111), (113, 125, 124, 112), (114, 126, 125, 113), (115, 127, 126, 114), (116, 128, 127, 115), (117, 129, 128, 116), (118, 130, 129, 117), (119, 131, 130, 118), (120, 132, 143, 131), (121, 133, 132, 120), (122, 134, 133, 121), (123, 135, 134, 122), (124, 136, 135, 123), (125, 137, 136, 124), (126, 138, 137, 125), (127, 139, 138, 126), (128, 140, 139, 127), (129, 141, 140, 128), (130, 142, 141, 129), (131, 143, 142, 130), (132, 144, 155, 143), (133, 145, 144, 132), (134, 146, 145, 133), (135, 147, 146, 134), (136, 148, 147, 135), (137, 149, 148, 136), (138, 150, 149, 137), (139, 151, 150, 138), (140, 152, 151, 139), (141, 153, 152, 140), (142, 154, 153, 141), (143, 155, 154, 142)])
me_beziercurve_003.polygons.foreach_set('use_smooth', [True] * 144)
_uv = me_beziercurve_003.uv_layers.new(name='UVMap')
_uv.uv.foreach_set('vector', [0.0, 1.0, 0.08333, 1.0, 0.08333, 0.9167, 0.0, 0.9167, 0.0, 0.08333, 0.08333, 0.08333, 0.08333, 0.0, 0.0, 0.0, 0.0, 0.1667, 0.08333, 0.1667, 0.08333, 0.08333, 0.0, 0.08333, 0.0, 0.25, 0.08333, 0.25, 0.08333, 0.1667, 0.0, 0.1667, 0.0, 0.3333, 0.08333, 0.3333, 0.08333, 0.25, 0.0, 0.25, 0.0, 0.4167, 0.08333, 0.4167, 0.08333, 0.3333, 0.0, 0.3333, 0.0, 0.5, 0.08333, 0.5, 0.08333, 0.4167, 0.0, 0.4167, 0.0, 0.5833, 0.08333, 0.5833, 0.08333, 0.5, 0.0, 0.5, 0.0, 0.6667, 0.08333, 0.6667, 0.08333, 0.5833, 0.0, 0.5833, 0.0, 0.75, 0.08333, 0.75, 0.08333, 0.6667, 0.0, 0.6667, 0.0, 0.8333, 0.08333, 0.8333, 0.08333, 0.75, 0.0, 0.75, 0.0, 0.9167, 0.08333, 0.9167, 0.08333, 0.8333, 0.0, 0.8333, 0.08333, 1.0, 0.1667, 1.0, 0.1667, 0.9167, 0.08333, 0.9167, 0.08333, 0.08333, 0.1667, 0.08333, 0.1667, 0.0, 0.08333, 0.0, 0.08333, 0.1667, 0.1667, 0.1667, 0.1667, 0.08333, 0.08333, 0.08333, 0.08333, 0.25, 0.1667, 0.25, 0.1667, 0.1667, 0.08333, 0.1667, 0.08333, 0.3333, 0.1667, 0.3333, 0.1667, 0.25, 0.08333, 0.25, 0.08333, 0.4167, 0.1667, 0.4167, 0.1667, 0.3333, 0.08333, 0.3333, 0.08333, 0.5, 0.1667, 0.5, 0.1667, 0.4167, 0.08333, 0.4167, 0.08333, 0.5833, 0.1667, 0.5833, 0.1667, 0.5, 0.08333, 0.5, 0.08333, 0.6667, 0.1667, 0.6667, 0.1667, 0.5833, 0.08333, 0.5833, 0.08333, 0.75, 0.1667, 0.75, 0.1667, 0.6667, 0.08333, 0.6667, 0.08333, 0.8333, 0.1667, 0.8333, 0.1667, 0.75, 0.08333, 0.75, 0.08333, 0.9167, 0.1667, 0.9167, 0.1667, 0.8333, 0.08333, 0.8333, 0.1667, 1.0, 0.25, 1.0, 0.25, 0.9167, 0.1667, 0.9167, 0.1667, 0.08333, 0.25, 0.08333, 0.25, 0.0, 0.1667, 0.0, 0.1667, 0.1667, 0.25, 0.1667, 0.25, 0.08333, 0.1667, 0.08333, 0.1667, 0.25, 0.25, 0.25, 0.25, 0.1667, 0.1667, 0.1667, 0.1667, 0.3333, 0.25, 0.3333, 0.25, 0.25, 0.1667, 0.25, 0.1667, 0.4167, 0.25, 0.4167, 0.25, 0.3333, 0.1667, 0.3333, 0.1667, 0.5, 0.25, 0.5, 0.25, 0.4167, 0.1667, 0.4167, 0.1667, 0.5833, 0.25, 0.5833, 0.25, 0.5, 0.1667, 0.5, 0.1667, 0.6667, 0.25, 0.6667, 0.25, 0.5833, 0.1667, 0.5833, 0.1667, 0.75, 0.25, 0.75, 0.25, 0.6667, 0.1667, 0.6667, 0.1667, 0.8333, 0.25, 0.8333, 0.25, 0.75, 0.1667, 0.75, 0.1667, 0.9167, 0.25, 0.9167, 0.25, 0.8333, 0.1667, 0.8333, 0.25, 1.0, 0.3333, 1.0, 0.3333, 0.9167, 0.25, 0.9167, 0.25, 0.08333, 0.3333, 0.08333, 0.3333, 0.0, 0.25, 0.0, 0.25, 0.1667, 0.3333, 0.1667, 0.3333, 0.08333, 0.25, 0.08333, 0.25, 0.25, 0.3333, 0.25, 0.3333, 0.1667, 0.25, 0.1667, 0.25, 0.3333, 0.3333, 0.3333, 0.3333, 0.25, 0.25, 0.25, 0.25, 0.4167, 0.3333, 0.4167, 0.3333, 0.3333, 0.25, 0.3333, 0.25, 0.5, 0.3333, 0.5, 0.3333, 0.4167, 0.25, 0.4167, 0.25, 0.5833, 0.3333, 0.5833, 0.3333, 0.5, 0.25, 0.5, 0.25, 0.6667, 0.3333, 0.6667, 0.3333, 0.5833, 0.25, 0.5833, 0.25, 0.75, 0.3333, 0.75, 0.3333, 0.6667, 0.25, 0.6667, 0.25, 0.8333, 0.3333, 0.8333, 0.3333, 0.75, 0.25, 0.75, 0.25, 0.9167, 0.3333, 0.9167, 0.3333, 0.8333, 0.25, 0.8333, 0.3333, 1.0, 0.4167, 1.0, 0.4167, 0.9167, 0.3333, 0.9167, 0.3333, 0.08333, 0.4167, 0.08333, 0.4167, 0.0, 0.3333, 0.0, 0.3333, 0.1667, 0.4167, 0.1667, 0.4167, 0.08333, 0.3333, 0.08333, 0.3333, 0.25, 0.4167, 0.25, 0.4167, 0.1667, 0.3333, 0.1667, 0.3333, 0.3333, 0.4167, 0.3333, 0.4167, 0.25, 0.3333, 0.25, 0.3333, 0.4167, 0.4167, 0.4167, 0.4167, 0.3333, 0.3333, 0.3333, 0.3333, 0.5, 0.4167, 0.5, 0.4167, 0.4167, 0.3333, 0.4167, 0.3333, 0.5833, 0.4167, 0.5833, 0.4167, 0.5, 0.3333, 0.5, 0.3333, 0.6667, 0.4167, 0.6667, 0.4167, 0.5833, 0.3333, 0.5833, 0.3333, 0.75, 0.4167, 0.75, 0.4167, 0.6667, 0.3333, 0.6667, 0.3333, 0.8333, 0.4167, 0.8333, 0.4167, 0.75, 0.3333, 0.75, 0.3333, 0.9167, 0.4167, 0.9167, 0.4167, 0.8333, 0.3333, 0.8333, 0.4167, 1.0, 0.5, 1.0, 0.5, 0.9167, 0.4167, 0.9167, 0.4167, 0.08333, 0.5, 0.08333, 0.5, 0.0, 0.4167, 0.0, 0.4167, 0.1667, 0.5, 0.1667, 0.5, 0.08333, 0.4167, 0.08333, 0.4167, 0.25, 0.5, 0.25, 0.5, 0.1667, 0.4167, 0.1667, 0.4167, 0.3333, 0.5, 0.3333, 0.5, 0.25, 0.4167, 0.25, 0.4167, 0.4167, 0.5, 0.4167, 0.5, 0.3333, 0.4167, 0.3333, 0.4167, 0.5, 0.5, 0.5, 0.5, 0.4167, 0.4167, 0.4167, 0.4167, 0.5833, 0.5, 0.5833, 0.5, 0.5, 0.4167, 0.5, 0.4167, 0.6667, 0.5, 0.6667, 0.5, 0.5833, 0.4167, 0.5833, 0.4167, 0.75, 0.5, 0.75, 0.5, 0.6667, 0.4167, 0.6667, 0.4167, 0.8333, 0.5, 0.8333, 0.5, 0.75, 0.4167, 0.75, 0.4167, 0.9167, 0.5, 0.9167, 0.5, 0.8333, 0.4167, 0.8333, 0.5, 1.0, 0.5833, 1.0, 0.5833, 0.9167, 0.5, 0.9167, 0.5, 0.08333, 0.5833, 0.08333, 0.5833, 0.0, 0.5, 0.0, 0.5, 0.1667, 0.5833, 0.1667, 0.5833, 0.08333, 0.5, 0.08333, 0.5, 0.25, 0.5833, 0.25, 0.5833, 0.1667, 0.5, 0.1667, 0.5, 0.3333, 0.5833, 0.3333, 0.5833, 0.25, 0.5, 0.25, 0.5, 0.4167, 0.5833, 0.4167, 0.5833, 0.3333, 0.5, 0.3333, 0.5, 0.5, 0.5833, 0.5, 0.5833, 0.4167, 0.5, 0.4167, 0.5, 0.5833, 0.5833, 0.5833, 0.5833, 0.5, 0.5, 0.5, 0.5, 0.6667, 0.5833, 0.6667, 0.5833, 0.5833, 0.5, 0.5833, 0.5, 0.75, 0.5833, 0.75, 0.5833, 0.6667, 0.5, 0.6667, 0.5, 0.8333, 0.5833, 0.8333, 0.5833, 0.75, 0.5, 0.75, 0.5, 0.9167, 0.5833, 0.9167, 0.5833, 0.8333, 0.5, 0.8333, 0.5833, 1.0, 0.6667, 1.0, 0.6667, 0.9167, 0.5833, 0.9167, 0.5833, 0.08333, 0.6667, 0.08333, 0.6667, 0.0, 0.5833, 0.0, 0.5833, 0.1667, 0.6667, 0.1667, 0.6667, 0.08333, 0.5833, 0.08333, 0.5833, 0.25, 0.6667, 0.25, 0.6667, 0.1667, 0.5833, 0.1667, 0.5833, 0.3333, 0.6667, 0.3333, 0.6667, 0.25, 0.5833, 0.25, 0.5833, 0.4167, 0.6667, 0.4167, 0.6667, 0.3333, 0.5833, 0.3333, 0.5833, 0.5, 0.6667, 0.5, 0.6667, 0.4167, 0.5833, 0.4167, 0.5833, 0.5833, 0.6667, 0.5833, 0.6667, 0.5, 0.5833, 0.5, 0.5833, 0.6667, 0.6667, 0.6667, 0.6667, 0.5833, 0.5833, 0.5833, 0.5833, 0.75, 0.6667, 0.75, 0.6667, 0.6667, 0.5833, 0.6667, 0.5833, 0.8333, 0.6667, 0.8333, 0.6667, 0.75, 0.5833, 0.75, 0.5833, 0.9167, 0.6667, 0.9167, 0.6667, 0.8333, 0.5833, 0.8333, 0.6667, 1.0, 0.75, 1.0, 0.75, 0.9167, 0.6667, 0.9167, 0.6667, 0.08333, 0.75, 0.08333, 0.75, 0.0, 0.6667, 0.0, 0.6667, 0.1667, 0.75, 0.1667, 0.75, 0.08333, 0.6667, 0.08333, 0.6667, 0.25, 0.75, 0.25, 0.75, 0.1667, 0.6667, 0.1667, 0.6667, 0.3333, 0.75, 0.3333, 0.75, 0.25, 0.6667, 0.25, 0.6667, 0.4167, 0.75, 0.4167, 0.75, 0.3333, 0.6667, 0.3333, 0.6667, 0.5, 0.75, 0.5, 0.75, 0.4167, 0.6667, 0.4167, 0.6667, 0.5833, 0.75, 0.5833, 0.75, 0.5, 0.6667, 0.5, 0.6667, 0.6667, 0.75, 0.6667, 0.75, 0.5833, 0.6667, 0.5833, 0.6667, 0.75, 0.75, 0.75, 0.75, 0.6667, 0.6667, 0.6667, 0.6667, 0.8333, 0.75, 0.8333, 0.75, 0.75, 0.6667, 0.75, 0.6667, 0.9167, 0.75, 0.9167, 0.75, 0.8333, 0.6667, 0.8333, 0.75, 1.0, 0.8333, 1.0, 0.8333, 0.9167, 0.75, 0.9167, 0.75, 0.08333, 0.8333, 0.08333, 0.8333, 0.0, 0.75, 0.0, 0.75, 0.1667, 0.8333, 0.1667, 0.8333, 0.08333, 0.75, 0.08333, 0.75, 0.25, 0.8333, 0.25, 0.8333, 0.1667, 0.75, 0.1667, 0.75, 0.3333, 0.8333, 0.3333, 0.8333, 0.25, 0.75, 0.25, 0.75, 0.4167, 0.8333, 0.4167, 0.8333, 0.3333, 0.75, 0.3333, 0.75, 0.5, 0.8333, 0.5, 0.8333, 0.4167, 0.75, 0.4167, 0.75, 0.5833, 0.8333, 0.5833, 0.8333, 0.5, 0.75, 0.5, 0.75, 0.6667, 0.8333, 0.6667, 0.8333, 0.5833, 0.75, 0.5833, 0.75, 0.75, 0.8333, 0.75, 0.8333, 0.6667, 0.75, 0.6667, 0.75, 0.8333, 0.8333, 0.8333, 0.8333, 0.75, 0.75, 0.75, 0.75, 0.9167, 0.8333, 0.9167, 0.8333, 0.8333, 0.75, 0.8333, 0.8333, 1.0, 0.9167, 1.0, 0.9167, 0.9167, 0.8333, 0.9167, 0.8333, 0.08333, 0.9167, 0.08333, 0.9167, 0.0, 0.8333, 0.0, 0.8333, 0.1667, 0.9167, 0.1667, 0.9167, 0.08333, 0.8333, 0.08333, 0.8333, 0.25, 0.9167, 0.25, 0.9167, 0.1667, 0.8333, 0.1667, 0.8333, 0.3333, 0.9167, 0.3333, 0.9167, 0.25, 0.8333, 0.25, 0.8333, 0.4167, 0.9167, 0.4167, 0.9167, 0.3333, 0.8333, 0.3333, 0.8333, 0.5, 0.9167, 0.5, 0.9167, 0.4167, 0.8333, 0.4167, 0.8333, 0.5833, 0.9167, 0.5833, 0.9167, 0.5, 0.8333, 0.5, 0.8333, 0.6667, 0.9167, 0.6667, 0.9167, 0.5833, 0.8333, 0.5833, 0.8333, 0.75, 0.9167, 0.75, 0.9167, 0.6667, 0.8333, 0.6667, 0.8333, 0.8333, 0.9167, 0.8333, 0.9167, 0.75, 0.8333, 0.75, 0.8333, 0.9167, 0.9167, 0.9167, 0.9167, 0.8333, 0.8333, 0.8333, 0.9167, 1.0, 1.0, 1.0, 1.0, 0.9167, 0.9167, 0.9167, 0.9167, 0.08333, 1.0, 0.08333, 1.0, 0.0, 0.9167, 0.0, 0.9167, 0.1667, 1.0, 0.1667, 1.0, 0.08333, 0.9167, 0.08333, 0.9167, 0.25, 1.0, 0.25, 1.0, 0.1667, 0.9167, 0.1667, 0.9167, 0.3333, 1.0, 0.3333, 1.0, 0.25, 0.9167, 0.25, 0.9167, 0.4167, 1.0, 0.4167, 1.0, 0.3333, 0.9167, 0.3333, 0.9167, 0.5, 1.0, 0.5, 1.0, 0.4167, 0.9167, 0.4167, 0.9167, 0.5833, 1.0, 0.5833, 1.0, 0.5, 0.9167, 0.5, 0.9167, 0.6667, 1.0, 0.6667, 1.0, 0.5833, 0.9167, 0.5833, 0.9167, 0.75, 1.0, 0.75, 1.0, 0.6667, 0.9167, 0.6667, 0.9167, 0.8333, 1.0, 0.8333, 1.0, 0.75, 0.9167, 0.75, 0.9167, 0.9167, 1.0, 0.9167, 1.0, 0.8333, 0.9167, 0.8333])
me_beziercurve_003.materials.append(mat_material_003)
me_beziercurve_003.auto_texspace = False
me_beziercurve_003.update()
me_circle = bpy.data.meshes.new('Circle')
me_circle.from_pydata([(0.0, 1.0, 0.0), (-0.1951, 0.9808, 0.0), (-0.3827, 0.9239, 0.0), (-0.5556, 0.8315, 0.0), (-0.7071, 0.7071, 0.0), (-0.8315, 0.5556, 0.0), (-0.9239, 0.3827, 0.0), (-0.9808, 0.1951, 0.0), (-1.0, 0.0, 0.0), (-0.9808, -0.1951, 0.0), (-0.9239, -0.3827, 0.0), (-0.8315, -0.5556, 0.0), (-0.7071, -0.7071, 0.0), (-0.5556, -0.8315, 0.0), (-0.3827, -0.9239, 0.0), (-0.1951, -0.9808, 0.0), (0.0, -1.0, 0.0), (0.1951, -0.9808, 0.0), (0.3827, -0.9239, 0.0), (0.5556, -0.8315, 0.0), (0.7071, -0.7071, 0.0), (0.8315, -0.5556, 0.0), (0.9239, -0.3827, 0.0), (0.9808, -0.1951, 0.0), (1.0, 0.0, 0.0), (0.9808, 0.1951, 0.0), (0.9239, 0.3827, 0.0), (0.8315, 0.5556, 0.0), (0.7071, 0.7071, 0.0), (0.5556, 0.8315, 0.0), (0.3827, 0.9239, 0.0), (0.1951, 0.9808, 0.0)], [(1, 0), (2, 1), (3, 2), (4, 3), (5, 4), (6, 5), (7, 6), (8, 7), (9, 8), (10, 9), (11, 10), (12, 11), (13, 12), (14, 13), (15, 14), (16, 15), (17, 16), (18, 17), (19, 18), (20, 19), (21, 20), (22, 21), (23, 22), (24, 23), (25, 24), (26, 25), (27, 26), (28, 27), (29, 28), (30, 29), (31, 30), (0, 31)], [])
_uv = me_circle.uv_layers.new(name='UVMap')
_uv.uv.foreach_set('vector', [])
me_circle.update()

# ---- objects
ob_light = bpy.data.objects.new('Light', light_light)
ob_camera = bpy.data.objects.new('Camera', cam_camera)
ob_cube = bpy.data.objects.new('Cube', me_cube_004)
ob_beziercurve = bpy.data.objects.new('BezierCurve', me_beziercurve)
ob_beziercurve_001 = bpy.data.objects.new('BezierCurve.001', me_beziercurve_001)
ob_beziercurve_002 = bpy.data.objects.new('BezierCurve.002', me_beziercurve_002)
ob_beziercurve_003 = bpy.data.objects.new('BezierCurve.003', me_beziercurve_003)
ob_circle = bpy.data.objects.new('Circle', me_circle)

# ---- transforms, parenting, visibility, modifiers, constraints
ob_light.location = (4.076, 1.005, 5.904)
ob_light.rotation_euler = (0.6503, 0.05522, 1.866)
ob_light.lock_rotations_4d = False
ob_light.empty_display_type = 'ARROWS'
ob_light.color = (0.0, 0.0, 0.0, 0.0)
ob_light.lineart.crease_threshold = 0.0
ob_camera.location = (7.359, -6.926, 4.958)
ob_camera.rotation_euler = (1.109, 0.0, 0.8149)
ob_camera.lock_rotations_4d = False
ob_camera.empty_display_type = 'ARROWS'
ob_camera.color = (0.0, 0.0, 0.0, 0.0)
ob_camera.display_type = 'WIRE'
ob_camera.lineart.crease_threshold = 0.0
ob_cube.location = (0.0, 0.0, 3.689)
ob_cube.scale = (1.0, 1.0, 1.29)
ob_beziercurve.location = (-0.1842, 0.0, 1.879)
ob_beziercurve.rotation_euler = (-0.0, 1.758, -0.0)
ob_beziercurve_001.location = (-0.1842, 0.09464, 1.879)
ob_beziercurve_001.rotation_euler = (-0.0, 1.758, -0.01319)
ob_beziercurve_002.location = (-0.1842, -0.0807, 1.879)
ob_beziercurve_002.rotation_euler = (-0.0, 1.758, -0.01319)
ob_beziercurve_003.location = (-0.1842, -0.01062, 1.879)
ob_beziercurve_003.rotation_euler = (-0.0, 1.758, -0.01319)
ob_circle.location = (0.0, 0.0, 0.0)

# ---- collection membership
col_collection.objects.link(ob_light)
col_collection.objects.link(ob_camera)
col_collection.objects.link(ob_cube)
col_collection.objects.link(ob_beziercurve)
col_collection.objects.link(ob_beziercurve_001)
col_collection.objects.link(ob_beziercurve_002)
col_collection.objects.link(ob_beziercurve_003)
col_collection.objects.link(ob_circle)

# ---- scene / render settings (as saved in the file)
scene.camera = ob_camera
scene.frame_start = 1; scene.frame_end = 250; scene.frame_set(1)
scene.render.engine = 'CYCLES'
scene.cycles.sampling_pattern = 'TABULATED_SOBOL'
bpy.context.view_layer.update()
